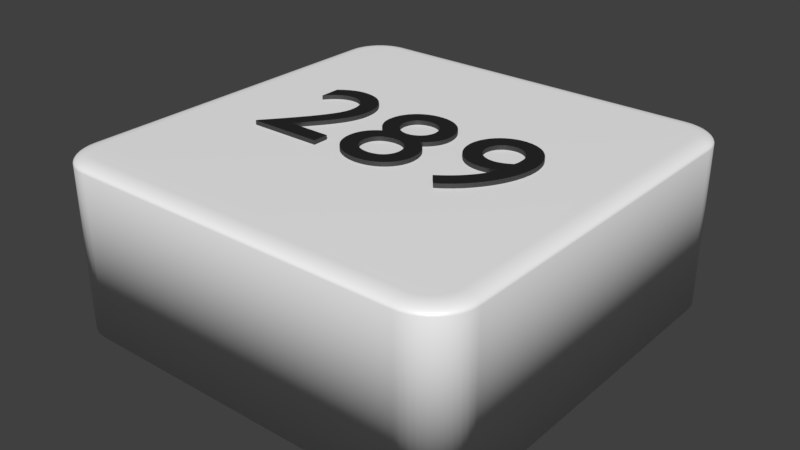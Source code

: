 # Source: viereck.wei_.289.blend  (saved by Blender 2.79.0; exported with 4.5.12 LTS)
import bpy
from mathutils import Matrix  # noqa: F401  (used for matrix-valued properties, if any)

bpy.ops.wm.read_factory_settings(use_empty=True)
scene = bpy.context.scene
scene.name = 'Scene'

# ---- collections
col_collection_1 = bpy.data.collections.new('Collection 1'); scene.collection.children.link(col_collection_1)

# ---- materials (node trees are filled in below, after node groups)
mat_material_002 = bpy.data.materials.new('Material.002')
mat_material_002.alpha_threshold = 0.0
mat_material_002.roughness = 0.5
mat_material_014 = bpy.data.materials.new('Material.014')
mat_material_014.alpha_threshold = 0.0
mat_material_014.roughness = 0.5
mat_material_015 = bpy.data.materials.new('Material.015')
mat_material_015.alpha_threshold = 0.0
mat_material_015.roughness = 0.5
mat_material_016 = bpy.data.materials.new('Material.016')
mat_material_016.alpha_threshold = 0.0
mat_material_016.roughness = 0.5

# ---- material node trees
mat_material_002.use_nodes = True; mat_material_002.node_tree.nodes.clear()
_N = mat_material_002.node_tree.nodes; _L = mat_material_002.node_tree.links
n0 = _N.new('ShaderNodeOutputMaterial'); n0.name = 'Material Output'; n0.location = (300, 300)
n1 = _N.new('ShaderNodeMixShader'); n1.name = 'Mix Shader'; n1.location = (125, 271)
n1.inputs[0].default_value = 0.1
n2 = _N.new('ShaderNodeBsdfDiffuse'); n2.name = 'Diffuse BSDF'; n2.location = (-45, 392)
n2.inputs[0].default_value = (1.0, 1.0, 1.0, 1.0)
n3 = _N.new('ShaderNodeBsdfAnisotropic'); n3.name = 'Glossy BSDF'; n3.location = (-110, 201)
n3.distribution = 'GGX'
n3.inputs[1].default_value = 0.4472
_L.new(n2.outputs[0], n1.inputs[1])
_L.new(n1.outputs[0], n0.inputs[0])
_L.new(n3.outputs[0], n1.inputs[2])
n0.is_active_output = True
mat_material_014.use_nodes = True; mat_material_014.node_tree.nodes.clear()
_N = mat_material_014.node_tree.nodes; _L = mat_material_014.node_tree.links
n0 = _N.new('ShaderNodeOutputMaterial'); n0.name = 'Material Output'; n0.location = (404, 236)
n1 = _N.new('ShaderNodeMixShader'); n1.name = 'Mix Shader'; n1.location = (184, 310)
n1.inputs[0].default_value = 0.1
n2 = _N.new('ShaderNodeBsdfAnisotropic'); n2.name = 'Glossy BSDF'; n2.location = (-43, 197)
n2.distribution = 'GGX'
n2.inputs[1].default_value = 0.4472
n3 = _N.new('ShaderNodeBsdfDiffuse'); n3.name = 'Diffuse BSDF'; n3.location = (-46, 471)
n3.inputs[0].default_value = (0.01298, 0.01298, 0.01298, 1.0)
_L.new(n3.outputs[0], n1.inputs[1])
_L.new(n1.outputs[0], n0.inputs[0])
_L.new(n2.outputs[0], n1.inputs[2])
n0.is_active_output = True
mat_material_015.use_nodes = True; mat_material_015.node_tree.nodes.clear()
_N = mat_material_015.node_tree.nodes; _L = mat_material_015.node_tree.links
n0 = _N.new('ShaderNodeBsdfDiffuse'); n0.name = 'Diffuse BSDF'; n0.location = (-11, 313)
n0.inputs[0].default_value = (0.01298, 0.01298, 0.01298, 1.0)
n1 = _N.new('ShaderNodeOutputMaterial'); n1.name = 'Material Output'; n1.location = (543, 333)
n2 = _N.new('ShaderNodeMixShader'); n2.name = 'Mix Shader'; n2.location = (323, 311)
n2.inputs[0].default_value = 0.1
n3 = _N.new('ShaderNodeBsdfAnisotropic'); n3.name = 'Glossy BSDF'; n3.location = (-12, 164)
n3.distribution = 'GGX'
n3.inputs[1].default_value = 0.4472
_L.new(n0.outputs[0], n2.inputs[1])
_L.new(n2.outputs[0], n1.inputs[0])
_L.new(n3.outputs[0], n2.inputs[2])
n1.is_active_output = True
mat_material_016.use_nodes = True; mat_material_016.node_tree.nodes.clear()
_N = mat_material_016.node_tree.nodes; _L = mat_material_016.node_tree.links
n0 = _N.new('ShaderNodeMixShader'); n0.name = 'Mix Shader'; n0.location = (253, 150)
n0.inputs[0].default_value = 0.1
n1 = _N.new('ShaderNodeBsdfAnisotropic'); n1.name = 'Glossy BSDF'; n1.location = (-4, 176)
n1.distribution = 'GGX'
n1.inputs[1].default_value = 0.4472
n2 = _N.new('ShaderNodeOutputMaterial'); n2.name = 'Material Output'; n2.location = (458, 313)
n3 = _N.new('ShaderNodeBsdfDiffuse'); n3.name = 'Diffuse BSDF'; n3.location = (-5, 323)
n3.inputs[0].default_value = (0.01298, 0.01298, 0.01298, 1.0)
_L.new(n1.outputs[0], n0.inputs[2])
_L.new(n3.outputs[0], n0.inputs[1])
_L.new(n0.outputs[0], n2.inputs[0])
n2.is_active_output = True

# ---- world
world_world = bpy.data.worlds.new('World'); scene.world = world_world
world_world.color = (0.05088, 0.05088, 0.05088)
world_world.use_sun_shadow = False
world_world.sun_shadow_jitter_overblur = 0.0
world_world.cycles.sampling_method = 'MANUAL'

# ---- meshes
me_cube_003 = bpy.data.meshes.new('Cube.003')
me_cube_003.from_pydata([(-0.8, -1.0, -1.0), (-1.0, -0.8, -1.0), (-0.8313, -0.9975, -1.0), (-0.8618, -0.9902, -1.0), (-0.8908, -0.9782, -1.0), (-0.9176, -0.9618, -1.0), (-0.9414, -0.9414, -1.0), (-0.9618, -0.9176, -1.0), (-0.9782, -0.8908, -1.0), (-0.9902, -0.8618, -1.0), (-0.9975, -0.8313, -1.0), (-1.0, 0.8, -1.0), (-0.8, 1.0, -1.0), (-0.9975, 0.8313, -1.0), (-0.9902, 0.8618, -1.0), (-0.9782, 0.8908, -1.0), (-0.9618, 0.9176, -1.0), (-0.9414, 0.9414, -1.0), (-0.9176, 0.9618, -1.0), (-0.8908, 0.9782, -1.0), (-0.8618, 0.9902, -1.0), (-0.8313, 0.9975, -1.0), (1.0, -0.8, -1.0), (0.8, -1.0, -1.0), (0.9975, -0.8313, -1.0), (0.9902, -0.8618, -1.0), (0.9782, -0.8908, -1.0), (0.9618, -0.9176, -1.0), (0.9414, -0.9414, -1.0), (0.9176, -0.9618, -1.0), (0.8908, -0.9782, -1.0), (0.8618, -0.9902, -1.0), (0.8313, -0.9975, -1.0), (0.8, 1.0, -1.0), (1.0, 0.8, -1.0), (0.8313, 0.9975, -1.0), (0.8618, 0.9902, -1.0), (0.8908, 0.9782, -1.0), (0.9176, 0.9618, -1.0), (0.9414, 0.9414, -1.0), (0.9618, 0.9176, -1.0), (0.9782, 0.8908, -1.0), (0.9902, 0.8618, -1.0), (0.9975, 0.8313, -1.0), (-0.92, -0.7969, 1.0), (-1.0, -0.8, 0.92), (-0.9325, -0.7973, 0.999), (-0.9447, -0.7978, 0.9961), (-0.9563, -0.7983, 0.9913), (-0.967, -0.7987, 0.9847), (-0.9766, -0.7991, 0.9766), (-0.9847, -0.7994, 0.967), (-0.9913, -0.7997, 0.9563), (-0.9961, -0.7998, 0.9447), (-0.999, -0.8, 0.9325), (-0.7969, -0.92, 1.0), (-0.8, -1.0, 0.92), (-0.7973, -0.9325, 0.999), (-0.7978, -0.9447, 0.9961), (-0.7983, -0.9563, 0.9913), (-0.7987, -0.967, 0.9847), (-0.7991, -0.9766, 0.9766), (-0.7994, -0.9847, 0.967), (-0.7997, -0.9913, 0.9563), (-0.7998, -0.9961, 0.9447), (-0.8, -0.999, 0.9325), (-0.9183, -0.8187, 1.0), (-0.9975, -0.8313, 0.92), (-0.9307, -0.8207, 0.999), (-0.9428, -0.8226, 0.9961), (-0.9543, -0.8244, 0.9913), (-0.9649, -0.8261, 0.9847), (-0.9743, -0.8276, 0.9766), (-0.9824, -0.8289, 0.967), (-0.9889, -0.8299, 0.9563), (-0.9937, -0.8307, 0.9447), (-0.9966, -0.8311, 0.9325), (-0.9139, -0.837, 1.0), (-0.9902, -0.8618, 0.92), (-0.9258, -0.8409, 0.999), (-0.9375, -0.8447, 0.9961), (-0.9485, -0.8483, 0.9913), (-0.9588, -0.8516, 0.9847), (-0.9679, -0.8545, 0.9766), (-0.9756, -0.8571, 0.967), (-0.9819, -0.8591, 0.9563), (-0.9865, -0.8606, 0.9447), (-0.9893, -0.8615, 0.9325), (-0.9067, -0.8544, 1.0), (-0.9782, -0.8908, 0.92), (-0.9179, -0.8601, 0.999), (-0.9288, -0.8656, 0.9961), (-0.9392, -0.8709, 0.9913), (-0.9487, -0.8758, 0.9847), (-0.9573, -0.8801, 0.9766), (-0.9645, -0.8838, 0.967), (-0.9704, -0.8868, 0.9563), (-0.9747, -0.889, 0.9447), (-0.9773, -0.8903, 0.9325), (-0.8969, -0.8704, 1.0), (-0.9618, -0.9176, 0.92), (-0.907, -0.8778, 0.999), (-0.9169, -0.885, 0.9961), (-0.9264, -0.8918, 0.9913), (-0.935, -0.8981, 0.9847), (-0.9428, -0.9037, 0.9766), (-0.9494, -0.9085, 0.967), (-0.9547, -0.9124, 0.9563), (-0.9586, -0.9152, 0.9447), (-0.961, -0.917, 0.9325), (-0.8847, -0.8847, 1.0), (-0.9414, -0.9414, 0.92), (-0.8936, -0.8936, 0.999), (-0.9022, -0.9022, 0.9961), (-0.9104, -0.9104, 0.9913), (-0.918, -0.918, 0.9847), (-0.9248, -0.9248, 0.9766), (-0.9306, -0.9306, 0.967), (-0.9352, -0.9352, 0.9563), (-0.9386, -0.9386, 0.9447), (-0.9407, -0.9407, 0.9325), (-0.8704, -0.8969, 1.0), (-0.9176, -0.9618, 0.92), (-0.8778, -0.907, 0.999), (-0.885, -0.9169, 0.9961), (-0.8918, -0.9264, 0.9913), (-0.8981, -0.935, 0.9847), (-0.9037, -0.9428, 0.9766), (-0.9085, -0.9494, 0.967), (-0.9124, -0.9547, 0.9563), (-0.9152, -0.9586, 0.9447), (-0.917, -0.961, 0.9325), (-0.8544, -0.9067, 1.0), (-0.8908, -0.9782, 0.92), (-0.8601, -0.9179, 0.999), (-0.8656, -0.9288, 0.9961), (-0.8709, -0.9392, 0.9913), (-0.8758, -0.9487, 0.9847), (-0.8801, -0.9573, 0.9766), (-0.8838, -0.9645, 0.967), (-0.8868, -0.9704, 0.9563), (-0.889, -0.9747, 0.9447), (-0.8903, -0.9773, 0.9325), (-0.837, -0.9139, 1.0), (-0.8618, -0.9902, 0.92), (-0.8409, -0.9258, 0.999), (-0.8447, -0.9375, 0.9961), (-0.8483, -0.9485, 0.9913), (-0.8516, -0.9588, 0.9847), (-0.8545, -0.9679, 0.9766), (-0.8571, -0.9756, 0.967), (-0.8591, -0.9819, 0.9563), (-0.8606, -0.9865, 0.9447), (-0.8615, -0.9893, 0.9325), (-0.8187, -0.9183, 1.0), (-0.8313, -0.9975, 0.92), (-0.8207, -0.9307, 0.999), (-0.8226, -0.9428, 0.9961), (-0.8244, -0.9543, 0.9913), (-0.8261, -0.9649, 0.9847), (-0.8276, -0.9743, 0.9766), (-0.8289, -0.9824, 0.967), (-0.8299, -0.9889, 0.9563), (-0.8307, -0.9937, 0.9447), (-0.8311, -0.9966, 0.9325), (-0.7969, 0.92, 1.0), (-0.8, 1.0, 0.92), (-0.7973, 0.9325, 0.999), (-0.7978, 0.9447, 0.9961), (-0.7983, 0.9563, 0.9913), (-0.7987, 0.967, 0.9847), (-0.7991, 0.9766, 0.9766), (-0.7994, 0.9847, 0.967), (-0.7997, 0.9913, 0.9563), (-0.7998, 0.9961, 0.9447), (-0.8, 0.999, 0.9325), (-0.92, 0.7969, 1.0), (-1.0, 0.8, 0.92), (-0.9325, 0.7973, 0.999), (-0.9447, 0.7978, 0.9961), (-0.9563, 0.7983, 0.9913), (-0.967, 0.7987, 0.9847), (-0.9766, 0.7991, 0.9766), (-0.9847, 0.7994, 0.967), (-0.9913, 0.7997, 0.9563), (-0.9961, 0.7998, 0.9447), (-0.999, 0.8, 0.9325), (-0.8187, 0.9183, 1.0), (-0.8313, 0.9975, 0.92), (-0.8207, 0.9307, 0.999), (-0.8226, 0.9428, 0.9961), (-0.8244, 0.9543, 0.9913), (-0.8261, 0.9649, 0.9847), (-0.8276, 0.9743, 0.9766), (-0.8289, 0.9824, 0.967), (-0.8299, 0.9889, 0.9563), (-0.8307, 0.9937, 0.9447), (-0.8311, 0.9966, 0.9325), (-0.837, 0.9139, 1.0), (-0.8618, 0.9902, 0.92), (-0.8409, 0.9258, 0.999), (-0.8447, 0.9375, 0.9961), (-0.8483, 0.9485, 0.9913), (-0.8516, 0.9588, 0.9847), (-0.8545, 0.9679, 0.9766), (-0.8571, 0.9756, 0.967), (-0.8591, 0.9819, 0.9563), (-0.8606, 0.9865, 0.9447), (-0.8615, 0.9893, 0.9325), (-0.8544, 0.9067, 1.0), (-0.8908, 0.9782, 0.92), (-0.8601, 0.9179, 0.999), (-0.8656, 0.9288, 0.9961), (-0.8709, 0.9392, 0.9913), (-0.8758, 0.9487, 0.9847), (-0.8801, 0.9573, 0.9766), (-0.8838, 0.9645, 0.967), (-0.8868, 0.9704, 0.9563), (-0.889, 0.9747, 0.9447), (-0.8903, 0.9773, 0.9325), (-0.8704, 0.8969, 1.0), (-0.9176, 0.9618, 0.92), (-0.8778, 0.907, 0.999), (-0.885, 0.9169, 0.9961), (-0.8918, 0.9264, 0.9913), (-0.8981, 0.935, 0.9847), (-0.9037, 0.9428, 0.9766), (-0.9085, 0.9494, 0.967), (-0.9124, 0.9547, 0.9563), (-0.9152, 0.9586, 0.9447), (-0.917, 0.961, 0.9325), (-0.8847, 0.8847, 1.0), (-0.9414, 0.9414, 0.92), (-0.8936, 0.8936, 0.999), (-0.9022, 0.9022, 0.9961), (-0.9104, 0.9104, 0.9913), (-0.918, 0.918, 0.9847), (-0.9248, 0.9248, 0.9766), (-0.9306, 0.9306, 0.967), (-0.9352, 0.9352, 0.9563), (-0.9386, 0.9386, 0.9447), (-0.9407, 0.9407, 0.9325), (-0.8969, 0.8704, 1.0), (-0.9618, 0.9176, 0.92), (-0.907, 0.8778, 0.999), (-0.9169, 0.885, 0.9961), (-0.9264, 0.8918, 0.9913), (-0.935, 0.8981, 0.9847), (-0.9428, 0.9037, 0.9766), (-0.9494, 0.9085, 0.967), (-0.9547, 0.9124, 0.9563), (-0.9586, 0.9152, 0.9447), (-0.961, 0.917, 0.9325), (-0.9067, 0.8544, 1.0), (-0.9782, 0.8908, 0.92), (-0.9179, 0.8601, 0.999), (-0.9288, 0.8656, 0.9961), (-0.9392, 0.8709, 0.9913), (-0.9487, 0.8758, 0.9847), (-0.9573, 0.8801, 0.9766), (-0.9645, 0.8838, 0.967), (-0.9704, 0.8868, 0.9563), (-0.9747, 0.889, 0.9447), (-0.9773, 0.8903, 0.9325), (-0.9139, 0.837, 1.0), (-0.9902, 0.8618, 0.92), (-0.9258, 0.8409, 0.999), (-0.9375, 0.8447, 0.9961), (-0.9485, 0.8483, 0.9913), (-0.9588, 0.8516, 0.9847), (-0.9679, 0.8545, 0.9766), (-0.9756, 0.8571, 0.967), (-0.9819, 0.8591, 0.9563), (-0.9865, 0.8606, 0.9447), (-0.9893, 0.8615, 0.9325), (-0.9183, 0.8187, 1.0), (-0.9975, 0.8313, 0.92), (-0.9307, 0.8207, 0.999), (-0.9428, 0.8226, 0.9961), (-0.9543, 0.8244, 0.9913), (-0.9649, 0.8261, 0.9847), (-0.9743, 0.8276, 0.9766), (-0.9824, 0.8289, 0.967), (-0.9889, 0.8299, 0.9563), (-0.9937, 0.8307, 0.9447), (-0.9966, 0.8311, 0.9325), (0.7969, -0.92, 1.0), (0.8, -1.0, 0.92), (0.7973, -0.9325, 0.999), (0.7978, -0.9447, 0.9961), (0.7983, -0.9563, 0.9913), (0.7987, -0.967, 0.9847), (0.7991, -0.9766, 0.9766), (0.7994, -0.9847, 0.967), (0.7997, -0.9913, 0.9563), (0.7998, -0.9961, 0.9447), (0.8, -0.999, 0.9325), (0.92, -0.7969, 1.0), (1.0, -0.8, 0.92), (0.9325, -0.7973, 0.999), (0.9447, -0.7978, 0.9961), (0.9563, -0.7983, 0.9913), (0.967, -0.7987, 0.9847), (0.9766, -0.7991, 0.9766), (0.9847, -0.7994, 0.967), (0.9913, -0.7997, 0.9563), (0.9961, -0.7998, 0.9447), (0.999, -0.8, 0.9325), (0.8187, -0.9183, 1.0), (0.8313, -0.9975, 0.92), (0.8207, -0.9307, 0.999), (0.8226, -0.9428, 0.9961), (0.8244, -0.9543, 0.9913), (0.8261, -0.9649, 0.9847), (0.8276, -0.9743, 0.9766), (0.8289, -0.9824, 0.967), (0.8299, -0.9889, 0.9563), (0.8307, -0.9937, 0.9447), (0.8311, -0.9966, 0.9325), (0.837, -0.9139, 1.0), (0.8618, -0.9902, 0.92), (0.8409, -0.9258, 0.999), (0.8447, -0.9375, 0.9961), (0.8483, -0.9485, 0.9913), (0.8516, -0.9588, 0.9847), (0.8545, -0.9679, 0.9766), (0.8571, -0.9756, 0.967), (0.8591, -0.9819, 0.9563), (0.8606, -0.9865, 0.9447), (0.8615, -0.9893, 0.9325), (0.8544, -0.9067, 1.0), (0.8908, -0.9782, 0.92), (0.8601, -0.9179, 0.999), (0.8656, -0.9288, 0.9961), (0.8709, -0.9392, 0.9913), (0.8758, -0.9487, 0.9847), (0.8801, -0.9573, 0.9766), (0.8838, -0.9645, 0.967), (0.8868, -0.9704, 0.9563), (0.889, -0.9747, 0.9447), (0.8903, -0.9773, 0.9325), (0.8704, -0.8969, 1.0), (0.9176, -0.9618, 0.92), (0.8778, -0.907, 0.999), (0.885, -0.9169, 0.9961), (0.8918, -0.9264, 0.9913), (0.8981, -0.935, 0.9847), (0.9037, -0.9428, 0.9766), (0.9085, -0.9494, 0.967), (0.9124, -0.9547, 0.9563), (0.9152, -0.9586, 0.9447), (0.917, -0.961, 0.9325), (0.8847, -0.8847, 1.0), (0.9414, -0.9414, 0.92), (0.8936, -0.8936, 0.999), (0.9022, -0.9022, 0.9961), (0.9104, -0.9104, 0.9913), (0.918, -0.918, 0.9847), (0.9248, -0.9248, 0.9766), (0.9306, -0.9306, 0.967), (0.9352, -0.9352, 0.9563), (0.9386, -0.9386, 0.9447), (0.9407, -0.9407, 0.9325), (0.8969, -0.8704, 1.0), (0.9618, -0.9176, 0.92), (0.907, -0.8778, 0.999), (0.9169, -0.885, 0.9961), (0.9264, -0.8918, 0.9913), (0.935, -0.8981, 0.9847), (0.9428, -0.9037, 0.9766), (0.9494, -0.9085, 0.967), (0.9547, -0.9124, 0.9563), (0.9586, -0.9152, 0.9447), (0.961, -0.917, 0.9325), (0.9067, -0.8544, 1.0), (0.9782, -0.8908, 0.92), (0.9179, -0.8601, 0.999), (0.9288, -0.8656, 0.9961), (0.9392, -0.8709, 0.9913), (0.9487, -0.8758, 0.9847), (0.9573, -0.8801, 0.9766), (0.9645, -0.8838, 0.967), (0.9704, -0.8868, 0.9563), (0.9747, -0.889, 0.9447), (0.9773, -0.8903, 0.9325), (0.9139, -0.837, 1.0), (0.9902, -0.8618, 0.92), (0.9258, -0.8409, 0.999), (0.9375, -0.8447, 0.9961), (0.9485, -0.8483, 0.9913), (0.9588, -0.8516, 0.9847), (0.9679, -0.8545, 0.9766), (0.9756, -0.8571, 0.967), (0.9819, -0.8591, 0.9563), (0.9865, -0.8606, 0.9447), (0.9893, -0.8615, 0.9325), (0.9183, -0.8187, 1.0), (0.9975, -0.8313, 0.92), (0.9307, -0.8207, 0.999), (0.9428, -0.8226, 0.9961), (0.9543, -0.8244, 0.9913), (0.9649, -0.8261, 0.9847), (0.9743, -0.8276, 0.9766), (0.9824, -0.8289, 0.967), (0.9889, -0.8299, 0.9563), (0.9937, -0.8307, 0.9447), (0.9966, -0.8311, 0.9325), (0.92, 0.7969, 1.0), (1.0, 0.8, 0.92), (0.9325, 0.7973, 0.999), (0.9447, 0.7978, 0.9961), (0.9563, 0.7983, 0.9913), (0.967, 0.7987, 0.9847), (0.9766, 0.7991, 0.9766), (0.9847, 0.7994, 0.967), (0.9913, 0.7997, 0.9563), (0.9961, 0.7998, 0.9447), (0.999, 0.8, 0.9325), (0.7969, 0.92, 1.0), (0.8, 1.0, 0.92), (0.7973, 0.9325, 0.999), (0.7978, 0.9447, 0.9961), (0.7983, 0.9563, 0.9913), (0.7987, 0.967, 0.9847), (0.7991, 0.9766, 0.9766), (0.7994, 0.9847, 0.967), (0.7997, 0.9913, 0.9563), (0.7998, 0.9961, 0.9447), (0.8, 0.999, 0.9325), (0.9183, 0.8187, 1.0), (0.9975, 0.8313, 0.92), (0.9307, 0.8207, 0.999), (0.9428, 0.8226, 0.9961), (0.9543, 0.8244, 0.9913), (0.9649, 0.8261, 0.9847), (0.9743, 0.8276, 0.9766), (0.9824, 0.8289, 0.967), (0.9889, 0.8299, 0.9563), (0.9937, 0.8307, 0.9447), (0.9966, 0.8311, 0.9325), (0.9139, 0.837, 1.0), (0.9902, 0.8618, 0.92), (0.9258, 0.8409, 0.999), (0.9375, 0.8447, 0.9961), (0.9485, 0.8483, 0.9913), (0.9588, 0.8516, 0.9847), (0.9679, 0.8545, 0.9766), (0.9756, 0.8571, 0.967), (0.9819, 0.8591, 0.9563), (0.9865, 0.8606, 0.9447), (0.9893, 0.8615, 0.9325), (0.9067, 0.8544, 1.0), (0.9782, 0.8908, 0.92), (0.9179, 0.8601, 0.999), (0.9288, 0.8656, 0.9961), (0.9392, 0.8709, 0.9913), (0.9487, 0.8758, 0.9847), (0.9573, 0.8801, 0.9766), (0.9645, 0.8838, 0.967), (0.9704, 0.8868, 0.9563), (0.9747, 0.889, 0.9447), (0.9773, 0.8903, 0.9325), (0.8969, 0.8704, 1.0), (0.9618, 0.9176, 0.92), (0.907, 0.8778, 0.999), (0.9169, 0.885, 0.9961), (0.9264, 0.8918, 0.9913), (0.935, 0.8981, 0.9847), (0.9428, 0.9037, 0.9766), (0.9494, 0.9085, 0.967), (0.9547, 0.9124, 0.9563), (0.9586, 0.9152, 0.9447), (0.961, 0.917, 0.9325), (0.8847, 0.8847, 1.0), (0.9414, 0.9414, 0.92), (0.8936, 0.8936, 0.999), (0.9022, 0.9022, 0.9961), (0.9104, 0.9104, 0.9913), (0.918, 0.918, 0.9847), (0.9248, 0.9248, 0.9766), (0.9306, 0.9306, 0.967), (0.9352, 0.9352, 0.9563), (0.9386, 0.9386, 0.9447), (0.9407, 0.9407, 0.9325), (0.8704, 0.8969, 1.0), (0.9176, 0.9618, 0.92), (0.8778, 0.907, 0.999), (0.885, 0.9169, 0.9961), (0.8918, 0.9264, 0.9913), (0.8981, 0.935, 0.9847), (0.9037, 0.9428, 0.9766), (0.9085, 0.9494, 0.967), (0.9124, 0.9547, 0.9563), (0.9152, 0.9586, 0.9447), (0.917, 0.961, 0.9325), (0.8544, 0.9067, 1.0), (0.8908, 0.9782, 0.92), (0.8601, 0.9179, 0.999), (0.8656, 0.9288, 0.9961), (0.8709, 0.9392, 0.9913), (0.8758, 0.9487, 0.9847), (0.8801, 0.9573, 0.9766), (0.8838, 0.9645, 0.967), (0.8868, 0.9704, 0.9563), (0.889, 0.9747, 0.9447), (0.8903, 0.9773, 0.9325), (0.837, 0.9139, 1.0), (0.8618, 0.9902, 0.92), (0.8409, 0.9258, 0.999), (0.8447, 0.9375, 0.9961), (0.8483, 0.9485, 0.9913), (0.8516, 0.9588, 0.9847), (0.8545, 0.9679, 0.9766), (0.8571, 0.9756, 0.967), (0.8591, 0.9819, 0.9563), (0.8606, 0.9865, 0.9447), (0.8615, 0.9893, 0.9325), (0.8187, 0.9183, 1.0), (0.8313, 0.9975, 0.92), (0.8207, 0.9307, 0.999), (0.8226, 0.9428, 0.9961), (0.8244, 0.9543, 0.9913), (0.8261, 0.9649, 0.9847), (0.8276, 0.9743, 0.9766), (0.8289, 0.9824, 0.967), (0.8299, 0.9889, 0.9563), (0.8307, 0.9937, 0.9447), (0.8311, 0.9966, 0.9325), (-0.2457, -0.1801, 1.05), (-0.4545, -0.1801, 1.05), (-0.4256, -0.1454, 1.05), (-0.3997, -0.1132, 1.05), (-0.3767, -0.08341, 1.05), (-0.3564, -0.05566, 1.05), (-0.3389, -0.02967, 1.05), (-0.3241, -0.005135, 1.05), (-0.3117, 0.01823, 1.05), (-0.3018, 0.04072, 1.05), (-0.2943, 0.06264, 1.05), (-0.289, 0.08427, 1.05), (-0.2859, 0.1059, 1.05), (-0.2849, 0.1279, 1.05), (-0.2862, 0.1524, 1.05), (-0.2903, 0.1755, 1.05), (-0.297, 0.197, 1.05), (-0.3061, 0.2168, 1.05), (-0.3176, 0.2348, 1.05), (-0.3312, 0.2509, 1.05), (-0.3468, 0.2648, 1.05), (-0.3644, 0.2765, 1.05), (-0.3837, 0.2858, 1.05), (-0.4048, 0.2926, 1.05), (-0.4273, 0.2968, 1.05), (-0.4513, 0.2983, 1.05), (-0.4622, 0.2979, 1.05), (-0.473, 0.2969, 1.05), (-0.4838, 0.2951, 1.05), (-0.4944, 0.2926, 1.05), (-0.5051, 0.2894, 1.05), (-0.5157, 0.2855, 1.05), (-0.5263, 0.2808, 1.05), (-0.5369, 0.2754, 1.05), (-0.5476, 0.2692, 1.05), (-0.5583, 0.2623, 1.05), (-0.5691, 0.2547, 1.05), (-0.5801, 0.2463, 1.05), (-0.5801, 0.1479, 1.05), (-0.5691, 0.1611, 1.05), (-0.5584, 0.1728, 1.05), (-0.5478, 0.183, 1.05), (-0.5373, 0.1918, 1.05), (-0.5269, 0.1994, 1.05), (-0.5167, 0.2057, 1.05), (-0.5065, 0.2108, 1.05), (-0.4964, 0.2148, 1.05), (-0.4865, 0.2178, 1.05), (-0.4765, 0.2199, 1.05), (-0.4667, 0.2211, 1.05), (-0.4569, 0.2215, 1.05), (-0.4438, 0.2206, 1.05), (-0.4313, 0.218, 1.05), (-0.4196, 0.2139, 1.05), (-0.4088, 0.2083, 1.05), (-0.3988, 0.2012, 1.05), (-0.39, 0.1928, 1.05), (-0.3822, 0.1831, 1.05), (-0.3756, 0.1723, 1.05), (-0.3703, 0.1604, 1.05), (-0.3665, 0.1475, 1.05), (-0.3641, 0.1337, 1.05), (-0.3633, 0.1191, 1.05), (-0.3635, 0.108, 1.05), (-0.3643, 0.09764, 1.05), (-0.3657, 0.08776, 1.05), (-0.3675, 0.07829, 1.05), (-0.3699, 0.0691, 1.05), (-0.3729, 0.06006, 1.05), (-0.3763, 0.05106, 1.05), (-0.3803, 0.04197, 1.05), (-0.3849, 0.03266, 1.05), (-0.3899, 0.02303, 1.05), (-0.3955, 0.01294, 1.05), (-0.4017, 0.002265, 1.05), (-0.414, -0.01792, 1.05), (-0.4276, -0.03879, 1.05), (-0.4424, -0.06016, 1.05), (-0.4581, -0.08188, 1.05), (-0.4745, -0.1038, 1.05), (-0.4914, -0.1257, 1.05), (-0.5085, -0.1475, 1.05), (-0.5257, -0.1691, 1.05), (-0.5428, -0.1901, 1.05), (-0.5596, -0.2105, 1.05), (-0.5758, -0.2302, 1.05), (-0.5913, -0.2489, 1.05), (-0.5913, -0.2545, 1.05), (-0.2457, -0.2545, 1.05), (-0.2457, -0.1801, 0.95), (-0.4545, -0.1801, 0.95), (-0.4256, -0.1454, 0.95), (-0.3997, -0.1132, 0.95), (-0.3767, -0.08341, 0.95), (-0.3564, -0.05566, 0.95), (-0.3389, -0.02967, 0.95), (-0.3241, -0.005135, 0.95), (-0.3117, 0.01823, 0.95), (-0.3018, 0.04072, 0.95), (-0.2943, 0.06264, 0.95), (-0.289, 0.08427, 0.95), (-0.2859, 0.1059, 0.95), (-0.2849, 0.1279, 0.95), (-0.2862, 0.1524, 0.95), (-0.2903, 0.1755, 0.95), (-0.297, 0.197, 0.95), (-0.3061, 0.2168, 0.95), (-0.3176, 0.2348, 0.95), (-0.3312, 0.2509, 0.95), (-0.3468, 0.2648, 0.95), (-0.3644, 0.2765, 0.95), (-0.3837, 0.2858, 0.95), (-0.4048, 0.2926, 0.95), (-0.4273, 0.2968, 0.95), (-0.4513, 0.2983, 0.95), (-0.4622, 0.2979, 0.95), (-0.473, 0.2969, 0.95), (-0.4838, 0.2951, 0.95), (-0.4944, 0.2926, 0.95), (-0.5051, 0.2894, 0.95), (-0.5157, 0.2855, 0.95), (-0.5263, 0.2808, 0.95), (-0.5369, 0.2754, 0.95), (-0.5476, 0.2692, 0.95), (-0.5583, 0.2623, 0.95), (-0.5691, 0.2547, 0.95), (-0.5801, 0.2463, 0.95), (-0.5801, 0.1479, 0.95), (-0.5691, 0.1611, 0.95), (-0.5584, 0.1728, 0.95), (-0.5478, 0.183, 0.95), (-0.5373, 0.1918, 0.95), (-0.5269, 0.1994, 0.95), (-0.5167, 0.2057, 0.95), (-0.5065, 0.2108, 0.95), (-0.4964, 0.2148, 0.95), (-0.4865, 0.2178, 0.95), (-0.4765, 0.2199, 0.95), (-0.4667, 0.2211, 0.95), (-0.4569, 0.2215, 0.95), (-0.4438, 0.2206, 0.95), (-0.4313, 0.218, 0.95), (-0.4196, 0.2139, 0.95), (-0.4088, 0.2083, 0.95), (-0.3988, 0.2012, 0.95), (-0.39, 0.1928, 0.95), (-0.3822, 0.1831, 0.95), (-0.3756, 0.1723, 0.95), (-0.3703, 0.1604, 0.95), (-0.3665, 0.1475, 0.95), (-0.3641, 0.1337, 0.95), (-0.3633, 0.1191, 0.95), (-0.3635, 0.108, 0.95), (-0.3643, 0.09764, 0.95), (-0.3657, 0.08776, 0.95), (-0.3675, 0.07829, 0.95), (-0.3699, 0.0691, 0.95), (-0.3729, 0.06006, 0.95), (-0.3763, 0.05106, 0.95), (-0.3803, 0.04197, 0.95), (-0.3849, 0.03266, 0.95), (-0.3899, 0.02303, 0.95), (-0.3955, 0.01294, 0.95), (-0.4017, 0.002265, 0.95), (-0.414, -0.01792, 0.95), (-0.4276, -0.03879, 0.95), (-0.4424, -0.06016, 0.95), (-0.4581, -0.08188, 0.95), (-0.4745, -0.1038, 0.95), (-0.4914, -0.1257, 0.95), (-0.5085, -0.1475, 0.95), (-0.5257, -0.1691, 0.95), (-0.5428, -0.1901, 0.95), (-0.5596, -0.2105, 0.95), (-0.5758, -0.2302, 0.95), (-0.5913, -0.2489, 0.95), (-0.5913, -0.2545, 0.95), (-0.2457, -0.2545, 0.95), (0.3871, -0.2694, 1.05), (0.4183, -0.2483, 1.05), (0.4478, -0.2246, 1.05), (0.4754, -0.1985, 1.05), (0.5009, -0.1703, 1.05), (0.524, -0.1404, 1.05), (0.5447, -0.1091, 1.05), (0.5628, -0.0766, 1.05), (0.578, -0.04334, 1.05), (0.5901, -0.00959, 1.05), (0.599, 0.02433, 1.05), (0.6045, 0.05812, 1.05), (0.6063, 0.09145, 1.05), (0.6049, 0.1194, 1.05), (0.6005, 0.1459, 1.05), (0.5934, 0.1708, 1.05), (0.5837, 0.1939, 1.05), (0.5717, 0.215, 1.05), (0.5573, 0.2339, 1.05), (0.5409, 0.2505, 1.05), (0.5226, 0.2644, 1.05), (0.5024, 0.2756, 1.05), (0.4806, 0.2838, 1.05), (0.4573, 0.2889, 1.05), (0.4327, 0.2906, 1.05), (0.4083, 0.289, 1.05), (0.3854, 0.2843, 1.05), (0.3642, 0.2768, 1.05), (0.3448, 0.2667, 1.05), (0.3273, 0.2544, 1.05), (0.3117, 0.2401, 1.05), (0.2983, 0.2242, 1.05), (0.2871, 0.2069, 1.05), (0.2782, 0.1884, 1.05), (0.2717, 0.1691, 1.05), (0.2677, 0.1492, 1.05), (0.2663, 0.129, 1.05), (0.2677, 0.1073, 1.05), (0.2718, 0.08642, 1.05), (0.2783, 0.06671, 1.05), (0.2872, 0.04831, 1.05), (0.2982, 0.03139, 1.05), (0.3111, 0.01615, 1.05), (0.3259, 0.002752, 1.05), (0.3423, -0.008612, 1.05), (0.3602, -0.01777, 1.05), (0.3793, -0.02453, 1.05), (0.3996, -0.02872, 1.05), (0.4207, -0.03015, 1.05), (0.428, -0.02997, 1.05), (0.4354, -0.02943, 1.05), (0.4428, -0.02855, 1.05), (0.4502, -0.02734, 1.05), (0.4576, -0.0258, 1.05), (0.4649, -0.02395, 1.05), (0.4722, -0.0218, 1.05), (0.4793, -0.01937, 1.05), (0.4862, -0.01665, 1.05), (0.4929, -0.01367, 1.05), (0.4994, -0.01043, 1.05), (0.5055, -0.006953, 1.05), (0.5008, -0.02429, 1.05), (0.4943, -0.04185, 1.05), (0.4861, -0.05954, 1.05), (0.4761, -0.07729, 1.05), (0.4644, -0.09502, 1.05), (0.4511, -0.1127, 1.05), (0.4363, -0.1301, 1.05), (0.4198, -0.1473, 1.05), (0.4018, -0.1641, 1.05), (0.3824, -0.1805, 1.05), (0.3615, -0.1964, 1.05), (0.3391, -0.2118, 1.05), (0.3447, 0.1298, 1.05), (0.3455, 0.1421, 1.05), (0.3478, 0.1537, 1.05), (0.3514, 0.1646, 1.05), (0.3564, 0.1746, 1.05), (0.3627, 0.1838, 1.05), (0.37, 0.1919, 1.05), (0.3785, 0.1991, 1.05), (0.388, 0.205, 1.05), (0.3984, 0.2098, 1.05), (0.4097, 0.2133, 1.05), (0.4217, 0.2155, 1.05), (0.4343, 0.2162, 1.05), (0.4467, 0.2153, 1.05), (0.4586, 0.2126, 1.05), (0.4699, 0.2083, 1.05), (0.4804, 0.2025, 1.05), (0.4901, 0.1953, 1.05), (0.4988, 0.1868, 1.05), (0.5066, 0.1773, 1.05), (0.5131, 0.1668, 1.05), (0.5184, 0.1555, 1.05), (0.5223, 0.1435, 1.05), (0.5247, 0.1309, 1.05), (0.5255, 0.1178, 1.05), (0.5255, 0.1145, 1.05), (0.5255, 0.1112, 1.05), (0.5255, 0.1079, 1.05), (0.5254, 0.1047, 1.05), (0.5253, 0.1013, 1.05), (0.525, 0.09795, 1.05), (0.5248, 0.09443, 1.05), (0.5244, 0.09077, 1.05), (0.5239, 0.08691, 1.05), (0.5232, 0.08283, 1.05), (0.5225, 0.07849, 1.05), (0.5215, 0.07385, 1.05), (0.5141, 0.0689, 1.05), (0.5067, 0.06443, 1.05), (0.4992, 0.06045, 1.05), (0.4918, 0.05693, 1.05), (0.4844, 0.05387, 1.05), (0.4771, 0.05125, 1.05), (0.47, 0.04906, 1.05), (0.4631, 0.0473, 1.05), (0.4563, 0.04595, 1.05), (0.4498, 0.045, 1.05), (0.4435, 0.04443, 1.05), (0.4375, 0.04425, 1.05), (0.425, 0.04503, 1.05), (0.4129, 0.04731, 1.05), (0.4014, 0.05098, 1.05), (0.3907, 0.05595, 1.05), (0.3809, 0.06211, 1.05), (0.3719, 0.06935, 1.05), (0.3641, 0.07757, 1.05), (0.3574, 0.08668, 1.05), (0.352, 0.09656, 1.05), (0.3481, 0.1071, 1.05), (0.3456, 0.1182, 1.05), (0.3871, -0.2694, 0.95), (0.4183, -0.2483, 0.95), (0.4478, -0.2246, 0.95), (0.4754, -0.1985, 0.95), (0.5009, -0.1703, 0.95), (0.524, -0.1404, 0.95), (0.5447, -0.1091, 0.95), (0.5628, -0.0766, 0.95), (0.578, -0.04334, 0.95), (0.5901, -0.00959, 0.95), (0.599, 0.02433, 0.95), (0.6045, 0.05812, 0.95), (0.6063, 0.09145, 0.95), (0.6049, 0.1194, 0.95), (0.6005, 0.1459, 0.95), (0.5934, 0.1708, 0.95), (0.5837, 0.1939, 0.95), (0.5717, 0.215, 0.95), (0.5573, 0.2339, 0.95), (0.5409, 0.2505, 0.95), (0.5226, 0.2644, 0.95), (0.5024, 0.2756, 0.95), (0.4806, 0.2838, 0.95), (0.4573, 0.2889, 0.95), (0.4327, 0.2906, 0.95), (0.4083, 0.289, 0.95), (0.3854, 0.2843, 0.95), (0.3642, 0.2768, 0.95), (0.3448, 0.2667, 0.95), (0.3273, 0.2544, 0.95), (0.3117, 0.2401, 0.95), (0.2983, 0.2242, 0.95), (0.2871, 0.2069, 0.95), (0.2782, 0.1884, 0.95), (0.2717, 0.1691, 0.95), (0.2677, 0.1492, 0.95), (0.2663, 0.129, 0.95), (0.2677, 0.1073, 0.95), (0.2718, 0.08642, 0.95), (0.2783, 0.06671, 0.95), (0.2872, 0.04831, 0.95), (0.2982, 0.03139, 0.95), (0.3111, 0.01615, 0.95), (0.3259, 0.002752, 0.95), (0.3423, -0.008612, 0.95), (0.3602, -0.01777, 0.95), (0.3793, -0.02453, 0.95), (0.3996, -0.02872, 0.95), (0.4207, -0.03015, 0.95), (0.428, -0.02997, 0.95), (0.4354, -0.02943, 0.95), (0.4428, -0.02855, 0.95), (0.4502, -0.02734, 0.95), (0.4576, -0.0258, 0.95), (0.4649, -0.02395, 0.95), (0.4722, -0.0218, 0.95), (0.4793, -0.01937, 0.95), (0.4862, -0.01665, 0.95), (0.4929, -0.01367, 0.95), (0.4994, -0.01043, 0.95), (0.5055, -0.006953, 0.95), (0.5008, -0.02429, 0.95), (0.4943, -0.04185, 0.95), (0.4861, -0.05954, 0.95), (0.4761, -0.07729, 0.95), (0.4644, -0.09502, 0.95), (0.4511, -0.1127, 0.95), (0.4363, -0.1301, 0.95), (0.4198, -0.1473, 0.95), (0.4018, -0.1641, 0.95), (0.3824, -0.1805, 0.95), (0.3615, -0.1964, 0.95), (0.3391, -0.2118, 0.95), (0.3447, 0.1298, 0.95), (0.3455, 0.1421, 0.95), (0.3478, 0.1537, 0.95), (0.3514, 0.1646, 0.95), (0.3564, 0.1746, 0.95), (0.3627, 0.1838, 0.95), (0.37, 0.1919, 0.95), (0.3785, 0.1991, 0.95), (0.388, 0.205, 0.95), (0.3984, 0.2098, 0.95), (0.4097, 0.2133, 0.95), (0.4217, 0.2155, 0.95), (0.4343, 0.2162, 0.95), (0.4467, 0.2153, 0.95), (0.4586, 0.2126, 0.95), (0.4699, 0.2083, 0.95), (0.4804, 0.2025, 0.95), (0.4901, 0.1953, 0.95), (0.4988, 0.1868, 0.95), (0.5066, 0.1773, 0.95), (0.5131, 0.1668, 0.95), (0.5184, 0.1555, 0.95), (0.5223, 0.1435, 0.95), (0.5247, 0.1309, 0.95), (0.5255, 0.1178, 0.95), (0.5255, 0.1145, 0.95), (0.5255, 0.1112, 0.95), (0.5255, 0.1079, 0.95), (0.5254, 0.1047, 0.95), (0.5253, 0.1013, 0.95), (0.525, 0.09795, 0.95), (0.5248, 0.09443, 0.95), (0.5244, 0.09077, 0.95), (0.5239, 0.08691, 0.95), (0.5232, 0.08283, 0.95), (0.5225, 0.07849, 0.95), (0.5215, 0.07385, 0.95), (0.5141, 0.0689, 0.95), (0.5067, 0.06443, 0.95), (0.4992, 0.06045, 0.95), (0.4918, 0.05693, 0.95), (0.4844, 0.05387, 0.95), (0.4771, 0.05125, 0.95), (0.47, 0.04906, 0.95), (0.4631, 0.0473, 0.95), (0.4563, 0.04595, 0.95), (0.4498, 0.045, 0.95), (0.4435, 0.04443, 0.95), (0.4375, 0.04425, 0.95), (0.425, 0.04503, 0.95), (0.4129, 0.04731, 0.95), (0.4014, 0.05098, 0.95), (0.3907, 0.05595, 0.95), (0.3809, 0.06211, 0.95), (0.3719, 0.06935, 0.95), (0.3641, 0.07757, 0.95), (0.3574, 0.08668, 0.95), (0.352, 0.09656, 0.95), (0.3481, 0.1071, 0.95), (0.3456, 0.1182, 0.95), (0.173, -0.1231, 1.05), (0.1725, -0.1094, 1.05), (0.1709, -0.096, 1.05), (0.1682, -0.08298, 1.05), (0.1645, -0.07037, 1.05), (0.1597, -0.05824, 1.05), (0.1539, -0.04665, 1.05), (0.147, -0.03566, 1.05), (0.1391, -0.02533, 1.05), (0.1301, -0.01573, 1.05), (0.1201, -0.006903, 1.05), (0.1091, 0.001076, 1.05), (0.09699, 0.008149, 1.05), (0.1081, 0.01604, 1.05), (0.1181, 0.02446, 1.05), (0.1272, 0.03336, 1.05), (0.1352, 0.04267, 1.05), (0.1423, 0.05232, 1.05), (0.1484, 0.06225, 1.05), (0.1535, 0.0724, 1.05), (0.1577, 0.0827, 1.05), (0.1609, 0.09309, 1.05), (0.1632, 0.1035, 1.05), (0.1645, 0.1139, 1.05), (0.165, 0.1241, 1.05), (0.1636, 0.1463, 1.05), (0.1595, 0.1673, 1.05), (0.1528, 0.187, 1.05), (0.1437, 0.2054, 1.05), (0.1325, 0.2222, 1.05), (0.1191, 0.2372, 1.05), (0.1038, 0.2504, 1.05), (0.08677, 0.2616, 1.05), (0.06813, 0.2705, 1.05), (0.04805, 0.2771, 1.05), (0.02668, 0.2812, 1.05), (0.004193, 0.2825, 1.05), (-0.01909, 0.2812, 1.05), (-0.04125, 0.2772, 1.05), (-0.06209, 0.2706, 1.05), (-0.08147, 0.2618, 1.05), (-0.09919, 0.2508, 1.05), (-0.1151, 0.2377, 1.05), (-0.129, 0.2228, 1.05), (-0.1408, 0.2062, 1.05), (-0.1503, 0.188, 1.05), (-0.1572, 0.1685, 1.05), (-0.1615, 0.1477, 1.05), (-0.163, 0.1257, 1.05), (-0.1625, 0.1143, 1.05), (-0.161, 0.103, 1.05), (-0.1586, 0.09196, 1.05), (-0.1553, 0.08122, 1.05), (-0.151, 0.07077, 1.05), (-0.1459, 0.06065, 1.05), (-0.1399, 0.05088, 1.05), (-0.1331, 0.04148, 1.05), (-0.1255, 0.03249, 1.05), (-0.1172, 0.02392, 1.05), (-0.1081, 0.01579, 1.05), (-0.09821, 0.008149, 1.05), (-0.1107, 0.0002969, 1.05), (-0.122, -0.008066, 1.05), (-0.1323, -0.01695, 1.05), (-0.1414, -0.02637, 1.05), (-0.1495, -0.03633, 1.05), (-0.1565, -0.04685, 1.05), (-0.1624, -0.05794, 1.05), (-0.1672, -0.0696, 1.05), (-0.171, -0.08185, 1.05), (-0.1737, -0.0947, 1.05), (-0.1753, -0.1082, 1.05), (-0.1758, -0.1223, 1.05), (-0.1742, -0.1436, 1.05), (-0.1697, -0.164, 1.05), (-0.1623, -0.1833, 1.05), (-0.1522, -0.2012, 1.05), (-0.1397, -0.2177, 1.05), (-0.125, -0.2326, 1.05), (-0.1082, -0.2456, 1.05), (-0.08953, -0.2566, 1.05), (-0.06916, -0.2655, 1.05), (-0.04729, -0.272, 1.05), (-0.02411, -0.2761, 1.05), (0.0001935, -0.2775, 1.05), (0.0241, -0.2761, 1.05), (0.04688, -0.2721, 1.05), (0.06837, -0.2656, 1.05), (0.08837, -0.2568, 1.05), (0.1067, -0.2459, 1.05), (0.1232, -0.233, 1.05), (0.1376, -0.2182, 1.05), (0.1499, -0.2018, 1.05), (0.1597, -0.184, 1.05), (0.167, -0.1648, 1.05), (0.1715, -0.1444, 1.05), (0.08659, 0.1257, 1.05), (0.08581, 0.1149, 1.05), (0.08353, 0.1044, 1.05), (0.07986, 0.09444, 1.05), (0.07489, 0.08504, 1.05), (0.06873, 0.07634, 1.05), (0.06149, 0.06845, 1.05), (0.05327, 0.06148, 1.05), (0.04416, 0.05553, 1.05), (0.03428, 0.05071, 1.05), (0.02372, 0.04714, 1.05), (0.01259, 0.04491, 1.05), (0.0009935, 0.04415, 1.05), (-0.01044, 0.04493, 1.05), (-0.02146, 0.0472, 1.05), (-0.03196, 0.05085, 1.05), (-0.04182, 0.05576, 1.05), (-0.05094, 0.06183, 1.05), (-0.05921, 0.06895, 1.05), (-0.0665, 0.077, 1.05), (-0.07273, 0.08587, 1.05), (-0.07776, 0.09545, 1.05), (-0.08149, 0.1056, 1.05), (-0.08381, 0.1163, 1.05), (-0.08461, 0.1273, 1.05), (-0.08388, 0.1392, 1.05), (-0.08176, 0.1503, 1.05), (-0.07829, 0.1606, 1.05), (-0.07355, 0.17, 1.05), (-0.0676, 0.1785, 1.05), (-0.06051, 0.186, 1.05), (-0.05233, 0.1926, 1.05), (-0.04312, 0.198, 1.05), (-0.03297, 0.2024, 1.05), (-0.02192, 0.2056, 1.05), (-0.01005, 0.2075, 1.05), (0.002594, 0.2081, 1.05), (0.0145, 0.2074, 1.05), (0.02576, 0.2053, 1.05), (0.03631, 0.2019, 1.05), (0.04606, 0.1973, 1.05), (0.05495, 0.1915, 1.05), (0.06289, 0.1846, 1.05), (0.06982, 0.1768, 1.05), (0.07566, 0.1681, 1.05), (0.08033, 0.1585, 1.05), (0.08376, 0.1482, 1.05), (0.08587, 0.1373, 1.05), (0.09459, -0.1167, 1.05), (0.09391, -0.1279, 1.05), (0.09187, -0.1389, 1.05), (0.08848, -0.1494, 1.05), (0.08375, -0.1593, 1.05), (0.07768, -0.1685, 1.05), (0.07029, -0.177, 1.05), (0.06159, -0.1844, 1.05), (0.05157, -0.1908, 1.05), (0.04026, -0.196, 1.05), (0.02765, -0.1998, 1.05), (0.01376, -0.2022, 1.05), (-0.001407, -0.2031, 1.05), (-0.01506, -0.2023, 1.05), (-0.02796, -0.2002, 1.05), (-0.04003, -0.1966, 1.05), (-0.05118, -0.1919, 1.05), (-0.06134, -0.1859, 1.05), (-0.07041, -0.1788, 1.05), (-0.07831, -0.1706, 1.05), (-0.08496, -0.1615, 1.05), (-0.09028, -0.1514, 1.05), (-0.09418, -0.1406, 1.05), (-0.09659, -0.1289, 1.05), (-0.09741, -0.1167, 1.05), (-0.09662, -0.1042, 1.05), (-0.09429, -0.09247, 1.05), (-0.09048, -0.08155, 1.05), (-0.08526, -0.0715, 1.05), (-0.07868, -0.06237, 1.05), (-0.07081, -0.05425, 1.05), (-0.0617, -0.0472, 1.05), (-0.05142, -0.04127, 1.05), (-0.04003, -0.03655, 1.05), (-0.02759, -0.0331, 1.05), (-0.01416, -0.03097, 1.05), (0.0001935, -0.03025, 1.05), (0.01365, -0.031, 1.05), (0.02635, -0.03321, 1.05), (0.03823, -0.03678, 1.05), (0.0492, -0.04163, 1.05), (0.05918, -0.04768, 1.05), (0.06809, -0.05485, 1.05), (0.07586, -0.06305, 1.05), (0.08239, -0.07221, 1.05), (0.08761, -0.08223, 1.05), (0.09143, -0.09303, 1.05), (0.09379, -0.1045, 1.05), (0.173, -0.1231, 0.95), (0.1725, -0.1094, 0.95), (0.1709, -0.096, 0.95), (0.1682, -0.08298, 0.95), (0.1645, -0.07037, 0.95), (0.1597, -0.05824, 0.95), (0.1539, -0.04665, 0.95), (0.147, -0.03566, 0.95), (0.1391, -0.02533, 0.95), (0.1301, -0.01573, 0.95), (0.1201, -0.006903, 0.95), (0.1091, 0.001076, 0.95), (0.09699, 0.008149, 0.95), (0.1081, 0.01604, 0.95), (0.1181, 0.02446, 0.95), (0.1272, 0.03336, 0.95), (0.1352, 0.04267, 0.95), (0.1423, 0.05232, 0.95), (0.1484, 0.06225, 0.95), (0.1535, 0.0724, 0.95), (0.1577, 0.0827, 0.95), (0.1609, 0.09309, 0.95), (0.1632, 0.1035, 0.95), (0.1645, 0.1139, 0.95), (0.165, 0.1241, 0.95), (0.1636, 0.1463, 0.95), (0.1595, 0.1673, 0.95), (0.1528, 0.187, 0.95), (0.1437, 0.2054, 0.95), (0.1325, 0.2222, 0.95), (0.1191, 0.2372, 0.95), (0.1038, 0.2504, 0.95), (0.08677, 0.2616, 0.95), (0.06813, 0.2705, 0.95), (0.04805, 0.2771, 0.95), (0.02668, 0.2812, 0.95), (0.004193, 0.2825, 0.95), (-0.01909, 0.2812, 0.95), (-0.04125, 0.2772, 0.95), (-0.06209, 0.2706, 0.95), (-0.08147, 0.2618, 0.95), (-0.09919, 0.2508, 0.95), (-0.1151, 0.2377, 0.95), (-0.129, 0.2228, 0.95), (-0.1408, 0.2062, 0.95), (-0.1503, 0.188, 0.95), (-0.1572, 0.1685, 0.95), (-0.1615, 0.1477, 0.95), (-0.163, 0.1257, 0.95), (-0.1625, 0.1143, 0.95), (-0.161, 0.103, 0.95), (-0.1586, 0.09196, 0.95), (-0.1553, 0.08122, 0.95), (-0.151, 0.07077, 0.95), (-0.1459, 0.06065, 0.95), (-0.1399, 0.05088, 0.95), (-0.1331, 0.04148, 0.95), (-0.1255, 0.03249, 0.95), (-0.1172, 0.02392, 0.95), (-0.1081, 0.01579, 0.95), (-0.09821, 0.008149, 0.95), (-0.1107, 0.0002969, 0.95), (-0.122, -0.008066, 0.95), (-0.1323, -0.01695, 0.95), (-0.1414, -0.02637, 0.95), (-0.1495, -0.03633, 0.95), (-0.1565, -0.04685, 0.95), (-0.1624, -0.05794, 0.95), (-0.1672, -0.0696, 0.95), (-0.171, -0.08185, 0.95), (-0.1737, -0.0947, 0.95), (-0.1753, -0.1082, 0.95), (-0.1758, -0.1223, 0.95), (-0.1742, -0.1436, 0.95), (-0.1697, -0.164, 0.95), (-0.1623, -0.1833, 0.95), (-0.1522, -0.2012, 0.95), (-0.1397, -0.2177, 0.95), (-0.125, -0.2326, 0.95), (-0.1082, -0.2456, 0.95), (-0.08953, -0.2566, 0.95), (-0.06916, -0.2655, 0.95), (-0.04729, -0.272, 0.95), (-0.02411, -0.2761, 0.95), (0.0001935, -0.2775, 0.95), (0.0241, -0.2761, 0.95), (0.04688, -0.2721, 0.95), (0.06837, -0.2656, 0.95), (0.08837, -0.2568, 0.95), (0.1067, -0.2459, 0.95), (0.1232, -0.233, 0.95), (0.1376, -0.2182, 0.95), (0.1499, -0.2018, 0.95), (0.1597, -0.184, 0.95), (0.167, -0.1648, 0.95), (0.1715, -0.1444, 0.95), (0.08659, 0.1257, 0.95), (0.08581, 0.1149, 0.95), (0.08353, 0.1044, 0.95), (0.07986, 0.09444, 0.95), (0.07489, 0.08504, 0.95), (0.06873, 0.07634, 0.95), (0.06149, 0.06845, 0.95), (0.05327, 0.06148, 0.95), (0.04416, 0.05553, 0.95), (0.03428, 0.05071, 0.95), (0.02372, 0.04714, 0.95), (0.01259, 0.04491, 0.95), (0.0009935, 0.04415, 0.95), (-0.01044, 0.04493, 0.95), (-0.02146, 0.0472, 0.95), (-0.03196, 0.05085, 0.95), (-0.04182, 0.05576, 0.95), (-0.05094, 0.06183, 0.95), (-0.05921, 0.06895, 0.95), (-0.0665, 0.077, 0.95), (-0.07273, 0.08587, 0.95), (-0.07776, 0.09545, 0.95), (-0.08149, 0.1056, 0.95), (-0.08381, 0.1163, 0.95), (-0.08461, 0.1273, 0.95), (-0.08388, 0.1392, 0.95), (-0.08176, 0.1503, 0.95), (-0.07829, 0.1606, 0.95), (-0.07355, 0.17, 0.95), (-0.0676, 0.1785, 0.95), (-0.06051, 0.186, 0.95), (-0.05233, 0.1926, 0.95), (-0.04312, 0.198, 0.95), (-0.03297, 0.2024, 0.95), (-0.02192, 0.2056, 0.95), (-0.01005, 0.2075, 0.95), (0.002594, 0.2081, 0.95), (0.0145, 0.2074, 0.95), (0.02576, 0.2053, 0.95), (0.03631, 0.2019, 0.95), (0.04606, 0.1973, 0.95), (0.05495, 0.1915, 0.95), (0.06289, 0.1846, 0.95), (0.06982, 0.1768, 0.95), (0.07566, 0.1681, 0.95), (0.08033, 0.1585, 0.95), (0.08376, 0.1482, 0.95), (0.08587, 0.1373, 0.95), (0.09459, -0.1167, 0.95), (0.09391, -0.1279, 0.95), (0.09187, -0.1389, 0.95), (0.08848, -0.1494, 0.95), (0.08375, -0.1593, 0.95), (0.07768, -0.1685, 0.95), (0.07029, -0.177, 0.95), (0.06159, -0.1844, 0.95), (0.05157, -0.1908, 0.95), (0.04026, -0.196, 0.95), (0.02765, -0.1998, 0.95), (0.01376, -0.2022, 0.95), (-0.001407, -0.2031, 0.95), (-0.01506, -0.2023, 0.95), (-0.02796, -0.2002, 0.95), (-0.04003, -0.1966, 0.95), (-0.05118, -0.1919, 0.95), (-0.06134, -0.1859, 0.95), (-0.07041, -0.1788, 0.95), (-0.07831, -0.1706, 0.95), (-0.08496, -0.1615, 0.95), (-0.09028, -0.1514, 0.95), (-0.09418, -0.1406, 0.95), (-0.09659, -0.1289, 0.95), (-0.09741, -0.1167, 0.95), (-0.09662, -0.1042, 0.95), (-0.09429, -0.09247, 0.95), (-0.09048, -0.08155, 0.95), (-0.08526, -0.0715, 0.95), (-0.07868, -0.06237, 0.95), (-0.07081, -0.05425, 0.95), (-0.0617, -0.0472, 0.95), (-0.05142, -0.04127, 0.95), (-0.04003, -0.03655, 0.95), (-0.02759, -0.0331, 0.95), (-0.01416, -0.03097, 0.95), (0.0001935, -0.03025, 0.95), (0.01365, -0.031, 0.95), (0.02635, -0.03321, 0.95), (0.03823, -0.03678, 0.95), (0.0492, -0.04163, 0.95), (0.05918, -0.04768, 0.95), (0.06809, -0.05485, 0.95), (0.07586, -0.06305, 0.95), (0.08239, -0.07221, 0.95), (0.08761, -0.08223, 0.95), (0.09143, -0.09303, 0.95), (0.09379, -0.1045, 0.95)], [], [(9, 78, 67, 10), (309, 32, 31, 320), (0, 56, 155, 2), (407, 429, 440, 451, 462, 473, 484, 495, 506, 517, 418, 165, 187, 198, 209, 220, 231, 242, 253, 264, 275, 176, 44, 66, 77, 88, 99, 110, 121, 132, 143, 154, 55, 286, 308, 319, 330, 341, 352, 363, 374, 385, 396, 297), (276, 13, 11, 177), (23, 287, 56, 0), (166, 12, 21, 188), (2, 155, 144, 3), (3, 144, 133, 4), (4, 133, 122, 5), (5, 122, 111, 6), (6, 111, 100, 7), (7, 100, 89, 8), (8, 89, 78, 9), (1, 45, 177, 11), (12, 166, 419, 33), (199, 20, 19, 210), (210, 19, 18, 221), (221, 18, 17, 232), (232, 17, 16, 243), (243, 16, 15, 254), (254, 15, 14, 265), (265, 14, 13, 276), (287, 23, 32, 309), (188, 21, 20, 199), (518, 35, 33, 419), (441, 42, 41, 452), (452, 41, 40, 463), (463, 40, 39, 474), (474, 39, 38, 485), (485, 38, 37, 496), (496, 37, 36, 507), (507, 36, 35, 518), (430, 43, 42, 441), (397, 24, 22, 298), (320, 31, 30, 331), (331, 30, 29, 342), (342, 29, 28, 353), (353, 28, 27, 364), (364, 27, 26, 375), (375, 26, 25, 386), (386, 25, 24, 397), (408, 34, 43, 430), (34, 408, 298, 22), (11, 13, 14, 15, 16, 17, 18, 19, 20, 21, 12, 33, 35, 36, 37, 38, 39, 40, 41, 42, 43, 34, 22, 24, 25, 26, 27, 28, 29, 30, 31, 32, 23, 0, 2, 3, 4, 5, 6, 7, 8, 9, 10, 1), (55, 154, 156, 57), (57, 156, 157, 58), (58, 157, 158, 59), (59, 158, 159, 60), (60, 159, 160, 61), (61, 160, 161, 62), (62, 161, 162, 63), (63, 162, 163, 64), (64, 163, 164, 65), (65, 164, 155, 56), (154, 143, 145, 156), (156, 145, 146, 157), (157, 146, 147, 158), (158, 147, 148, 159), (159, 148, 149, 160), (160, 149, 150, 161), (161, 150, 151, 162), (162, 151, 152, 163), (163, 152, 153, 164), (164, 153, 144, 155), (143, 132, 134, 145), (145, 134, 135, 146), (146, 135, 136, 147), (147, 136, 137, 148), (148, 137, 138, 149), (149, 138, 139, 150), (150, 139, 140, 151), (151, 140, 141, 152), (152, 141, 142, 153), (153, 142, 133, 144), (132, 121, 123, 134), (134, 123, 124, 135), (135, 124, 125, 136), (136, 125, 126, 137), (137, 126, 127, 138), (138, 127, 128, 139), (139, 128, 129, 140), (140, 129, 130, 141), (141, 130, 131, 142), (142, 131, 122, 133), (121, 110, 112, 123), (123, 112, 113, 124), (124, 113, 114, 125), (125, 114, 115, 126), (126, 115, 116, 127), (127, 116, 117, 128), (128, 117, 118, 129), (129, 118, 119, 130), (130, 119, 120, 131), (131, 120, 111, 122), (110, 99, 101, 112), (112, 101, 102, 113), (113, 102, 103, 114), (114, 103, 104, 115), (115, 104, 105, 116), (116, 105, 106, 117), (117, 106, 107, 118), (118, 107, 108, 119), (119, 108, 109, 120), (120, 109, 100, 111), (99, 88, 90, 101), (101, 90, 91, 102), (102, 91, 92, 103), (103, 92, 93, 104), (104, 93, 94, 105), (105, 94, 95, 106), (106, 95, 96, 107), (107, 96, 97, 108), (108, 97, 98, 109), (109, 98, 89, 100), (88, 77, 79, 90), (90, 79, 80, 91), (91, 80, 81, 92), (92, 81, 82, 93), (93, 82, 83, 94), (94, 83, 84, 95), (95, 84, 85, 96), (96, 85, 86, 97), (97, 86, 87, 98), (98, 87, 78, 89), (77, 66, 68, 79), (79, 68, 69, 80), (80, 69, 70, 81), (81, 70, 71, 82), (82, 71, 72, 83), (83, 72, 73, 84), (84, 73, 74, 85), (85, 74, 75, 86), (86, 75, 76, 87), (87, 76, 67, 78), (66, 44, 46, 68), (68, 46, 47, 69), (69, 47, 48, 70), (70, 48, 49, 71), (71, 49, 50, 72), (72, 50, 51, 73), (73, 51, 52, 74), (74, 52, 53, 75), (75, 53, 54, 76), (76, 54, 45, 67), (187, 165, 167, 189), (189, 167, 168, 190), (190, 168, 169, 191), (191, 169, 170, 192), (192, 170, 171, 193), (193, 171, 172, 194), (194, 172, 173, 195), (195, 173, 174, 196), (196, 174, 175, 197), (197, 175, 166, 188), (198, 187, 189, 200), (200, 189, 190, 201), (201, 190, 191, 202), (202, 191, 192, 203), (203, 192, 193, 204), (204, 193, 194, 205), (205, 194, 195, 206), (206, 195, 196, 207), (207, 196, 197, 208), (208, 197, 188, 199), (209, 198, 200, 211), (211, 200, 201, 212), (212, 201, 202, 213), (213, 202, 203, 214), (214, 203, 204, 215), (215, 204, 205, 216), (216, 205, 206, 217), (217, 206, 207, 218), (218, 207, 208, 219), (219, 208, 199, 210), (220, 209, 211, 222), (222, 211, 212, 223), (223, 212, 213, 224), (224, 213, 214, 225), (225, 214, 215, 226), (226, 215, 216, 227), (227, 216, 217, 228), (228, 217, 218, 229), (229, 218, 219, 230), (230, 219, 210, 221), (231, 220, 222, 233), (233, 222, 223, 234), (234, 223, 224, 235), (235, 224, 225, 236), (236, 225, 226, 237), (237, 226, 227, 238), (238, 227, 228, 239), (239, 228, 229, 240), (240, 229, 230, 241), (241, 230, 221, 232), (242, 231, 233, 244), (244, 233, 234, 245), (245, 234, 235, 246), (246, 235, 236, 247), (247, 236, 237, 248), (248, 237, 238, 249), (249, 238, 239, 250), (250, 239, 240, 251), (251, 240, 241, 252), (252, 241, 232, 243), (253, 242, 244, 255), (255, 244, 245, 256), (256, 245, 246, 257), (257, 246, 247, 258), (258, 247, 248, 259), (259, 248, 249, 260), (260, 249, 250, 261), (261, 250, 251, 262), (262, 251, 252, 263), (263, 252, 243, 254), (264, 253, 255, 266), (266, 255, 256, 267), (267, 256, 257, 268), (268, 257, 258, 269), (269, 258, 259, 270), (270, 259, 260, 271), (271, 260, 261, 272), (272, 261, 262, 273), (273, 262, 263, 274), (274, 263, 254, 265), (275, 264, 266, 277), (277, 266, 267, 278), (278, 267, 268, 279), (279, 268, 269, 280), (280, 269, 270, 281), (281, 270, 271, 282), (282, 271, 272, 283), (283, 272, 273, 284), (284, 273, 274, 285), (285, 274, 265, 276), (176, 275, 277, 178), (178, 277, 278, 179), (179, 278, 279, 180), (180, 279, 280, 181), (181, 280, 281, 182), (182, 281, 282, 183), (183, 282, 283, 184), (184, 283, 284, 185), (185, 284, 285, 186), (186, 285, 276, 177), (429, 407, 409, 431), (431, 409, 410, 432), (432, 410, 411, 433), (433, 411, 412, 434), (434, 412, 413, 435), (435, 413, 414, 436), (436, 414, 415, 437), (437, 415, 416, 438), (438, 416, 417, 439), (439, 417, 408, 430), (440, 429, 431, 442), (442, 431, 432, 443), (443, 432, 433, 444), (444, 433, 434, 445), (445, 434, 435, 446), (446, 435, 436, 447), (447, 436, 437, 448), (448, 437, 438, 449), (449, 438, 439, 450), (450, 439, 430, 441), (451, 440, 442, 453), (453, 442, 443, 454), (454, 443, 444, 455), (455, 444, 445, 456), (456, 445, 446, 457), (457, 446, 447, 458), (458, 447, 448, 459), (459, 448, 449, 460), (460, 449, 450, 461), (461, 450, 441, 452), (462, 451, 453, 464), (464, 453, 454, 465), (465, 454, 455, 466), (466, 455, 456, 467), (467, 456, 457, 468), (468, 457, 458, 469), (469, 458, 459, 470), (470, 459, 460, 471), (471, 460, 461, 472), (472, 461, 452, 463), (473, 462, 464, 475), (475, 464, 465, 476), (476, 465, 466, 477), (477, 466, 467, 478), (478, 467, 468, 479), (479, 468, 469, 480), (480, 469, 470, 481), (481, 470, 471, 482), (482, 471, 472, 483), (483, 472, 463, 474), (484, 473, 475, 486), (486, 475, 476, 487), (487, 476, 477, 488), (488, 477, 478, 489), (489, 478, 479, 490), (490, 479, 480, 491), (491, 480, 481, 492), (492, 481, 482, 493), (493, 482, 483, 494), (494, 483, 474, 485), (495, 484, 486, 497), (497, 486, 487, 498), (498, 487, 488, 499), (499, 488, 489, 500), (500, 489, 490, 501), (501, 490, 491, 502), (502, 491, 492, 503), (503, 492, 493, 504), (504, 493, 494, 505), (505, 494, 485, 496), (506, 495, 497, 508), (508, 497, 498, 509), (509, 498, 499, 510), (510, 499, 500, 511), (511, 500, 501, 512), (512, 501, 502, 513), (513, 502, 503, 514), (514, 503, 504, 515), (515, 504, 505, 516), (516, 505, 496, 507), (517, 506, 508, 519), (519, 508, 509, 520), (520, 509, 510, 521), (521, 510, 511, 522), (522, 511, 512, 523), (523, 512, 513, 524), (524, 513, 514, 525), (525, 514, 515, 526), (526, 515, 516, 527), (527, 516, 507, 518), (418, 517, 519, 420), (420, 519, 520, 421), (421, 520, 521, 422), (422, 521, 522, 423), (423, 522, 523, 424), (424, 523, 524, 425), (425, 524, 525, 426), (426, 525, 526, 427), (427, 526, 527, 428), (428, 527, 518, 419), (308, 286, 288, 310), (310, 288, 289, 311), (311, 289, 290, 312), (312, 290, 291, 313), (313, 291, 292, 314), (314, 292, 293, 315), (315, 293, 294, 316), (316, 294, 295, 317), (317, 295, 296, 318), (318, 296, 287, 309), (319, 308, 310, 321), (321, 310, 311, 322), (322, 311, 312, 323), (323, 312, 313, 324), (324, 313, 314, 325), (325, 314, 315, 326), (326, 315, 316, 327), (327, 316, 317, 328), (328, 317, 318, 329), (329, 318, 309, 320), (330, 319, 321, 332), (332, 321, 322, 333), (333, 322, 323, 334), (334, 323, 324, 335), (335, 324, 325, 336), (336, 325, 326, 337), (337, 326, 327, 338), (338, 327, 328, 339), (339, 328, 329, 340), (340, 329, 320, 331), (341, 330, 332, 343), (343, 332, 333, 344), (344, 333, 334, 345), (345, 334, 335, 346), (346, 335, 336, 347), (347, 336, 337, 348), (348, 337, 338, 349), (349, 338, 339, 350), (350, 339, 340, 351), (351, 340, 331, 342), (352, 341, 343, 354), (354, 343, 344, 355), (355, 344, 345, 356), (356, 345, 346, 357), (357, 346, 347, 358), (358, 347, 348, 359), (359, 348, 349, 360), (360, 349, 350, 361), (361, 350, 351, 362), (362, 351, 342, 353), (363, 352, 354, 365), (365, 354, 355, 366), (366, 355, 356, 367), (367, 356, 357, 368), (368, 357, 358, 369), (369, 358, 359, 370), (370, 359, 360, 371), (371, 360, 361, 372), (372, 361, 362, 373), (373, 362, 353, 364), (374, 363, 365, 376), (376, 365, 366, 377), (377, 366, 367, 378), (378, 367, 368, 379), (379, 368, 369, 380), (380, 369, 370, 381), (381, 370, 371, 382), (382, 371, 372, 383), (383, 372, 373, 384), (384, 373, 364, 375), (385, 374, 376, 387), (387, 376, 377, 388), (388, 377, 378, 389), (389, 378, 379, 390), (390, 379, 380, 391), (391, 380, 381, 392), (392, 381, 382, 393), (393, 382, 383, 394), (394, 383, 384, 395), (395, 384, 375, 386), (396, 385, 387, 398), (398, 387, 388, 399), (399, 388, 389, 400), (400, 389, 390, 401), (401, 390, 391, 402), (402, 391, 392, 403), (403, 392, 393, 404), (404, 393, 394, 405), (405, 394, 395, 406), (406, 395, 386, 397), (297, 396, 398, 299), (299, 398, 399, 300), (300, 399, 400, 301), (301, 400, 401, 302), (302, 401, 402, 303), (303, 402, 403, 304), (304, 403, 404, 305), (305, 404, 405, 306), (306, 405, 406, 307), (307, 406, 397, 298), (44, 176, 178, 46), (46, 178, 179, 47), (47, 179, 180, 48), (48, 180, 181, 49), (49, 181, 182, 50), (50, 182, 183, 51), (51, 183, 184, 52), (52, 184, 185, 53), (53, 185, 186, 54), (54, 186, 177, 45), (286, 55, 57, 288), (288, 57, 58, 289), (289, 58, 59, 290), (290, 59, 60, 291), (291, 60, 61, 292), (292, 61, 62, 293), (293, 62, 63, 294), (294, 63, 64, 295), (295, 64, 65, 296), (296, 65, 56, 287), (298, 408, 417, 307), (307, 417, 416, 306), (306, 416, 415, 305), (305, 415, 414, 304), (304, 414, 413, 303), (303, 413, 412, 302), (302, 412, 411, 301), (301, 411, 410, 300), (300, 410, 409, 299), (299, 409, 407, 297), (419, 166, 175, 428), (428, 175, 174, 427), (427, 174, 173, 426), (426, 173, 172, 425), (425, 172, 171, 424), (424, 171, 170, 423), (423, 170, 169, 422), (422, 169, 168, 421), (421, 168, 167, 420), (420, 167, 165, 418), (10, 67, 45, 1), (554, 552, 553), (555, 552, 554), (556, 552, 555), (556, 551, 552), (557, 551, 556), (557, 550, 551), (558, 550, 557), (559, 550, 558), (559, 549, 550), (560, 549, 559), (561, 549, 560), (561, 548, 549), (562, 548, 561), (563, 548, 562), (563, 547, 548), (564, 547, 563), (565, 547, 564), (565, 546, 547), (566, 567, 565), (567, 568, 565), (568, 569, 565), (569, 570, 565), (570, 571, 565), (571, 572, 565), (572, 573, 565), (573, 574, 565), (574, 575, 565), (575, 576, 565), (576, 577, 565), (577, 546, 565), (577, 578, 546), (578, 545, 546), (579, 545, 578), (580, 545, 579), (581, 545, 580), (581, 544, 545), (582, 544, 581), (583, 544, 582), (584, 544, 583), (584, 543, 544), (585, 543, 584), (586, 543, 585), (586, 542, 543), (587, 542, 586), (588, 542, 587), (588, 541, 542), (589, 541, 588), (590, 541, 589), (590, 540, 541), (591, 540, 590), (592, 540, 591), (592, 539, 540), (593, 539, 592), (594, 539, 593), (594, 538, 539), (595, 538, 594), (596, 538, 595), (596, 537, 538), (597, 537, 596), (598, 537, 597), (599, 537, 598), (599, 536, 537), (600, 536, 599), (601, 536, 600), (601, 535, 536), (602, 535, 601), (603, 535, 602), (603, 534, 535), (604, 534, 603), (604, 533, 534), (605, 533, 604), (605, 532, 533), (606, 532, 605), (607, 532, 606), (607, 531, 532), (608, 531, 607), (608, 530, 531), (609, 530, 608), (609, 529, 530), (610, 529, 609), (611, 529, 610), (611, 528, 529), (611, 616, 528), (612, 616, 611), (613, 616, 612), (614, 616, 613), (615, 616, 614), (643, 642, 641), (644, 643, 641), (645, 644, 641), (645, 641, 640), (646, 645, 640), (646, 640, 639), (647, 646, 639), (648, 647, 639), (648, 639, 638), (649, 648, 638), (650, 649, 638), (650, 638, 637), (651, 650, 637), (652, 651, 637), (652, 637, 636), (653, 652, 636), (654, 653, 636), (654, 636, 635), (655, 654, 656), (656, 654, 657), (657, 654, 658), (658, 654, 659), (659, 654, 660), (660, 654, 661), (661, 654, 662), (662, 654, 663), (663, 654, 664), (664, 654, 665), (665, 654, 666), (666, 654, 635), (666, 635, 667), (667, 635, 634), (668, 667, 634), (669, 668, 634), (670, 669, 634), (670, 634, 633), (671, 670, 633), (672, 671, 633), (673, 672, 633), (673, 633, 632), (674, 673, 632), (675, 674, 632), (675, 632, 631), (676, 675, 631), (677, 676, 631), (677, 631, 630), (678, 677, 630), (679, 678, 630), (679, 630, 629), (680, 679, 629), (681, 680, 629), (681, 629, 628), (682, 681, 628), (683, 682, 628), (683, 628, 627), (684, 683, 627), (685, 684, 627), (685, 627, 626), (686, 685, 626), (687, 686, 626), (688, 687, 626), (688, 626, 625), (689, 688, 625), (690, 689, 625), (690, 625, 624), (691, 690, 624), (692, 691, 624), (692, 624, 623), (693, 692, 623), (693, 623, 622), (694, 693, 622), (694, 622, 621), (695, 694, 621), (696, 695, 621), (696, 621, 620), (697, 696, 620), (697, 620, 619), (698, 697, 619), (698, 619, 618), (699, 698, 618), (700, 699, 618), (700, 618, 617), (700, 617, 705), (701, 700, 705), (702, 701, 705), (703, 702, 705), (704, 703, 705), (554, 553, 642, 643), (541, 540, 629, 630), (595, 594, 683, 684), (591, 590, 679, 680), (543, 542, 631, 632), (580, 579, 668, 669), (565, 564, 653, 654), (558, 557, 646, 647), (578, 577, 666, 667), (549, 548, 637, 638), (567, 566, 655, 656), (606, 605, 694, 695), (572, 571, 660, 661), (551, 550, 639, 640), (609, 608, 697, 698), (533, 532, 621, 622), (600, 599, 688, 689), (570, 569, 658, 659), (563, 562, 651, 652), (560, 559, 648, 649), (535, 534, 623, 624), (602, 601, 690, 691), (588, 587, 676, 677), (614, 613, 702, 703), (593, 592, 681, 682), (547, 546, 635, 636), (604, 603, 692, 693), (586, 585, 674, 675), (574, 573, 662, 663), (540, 539, 628, 629), (531, 530, 619, 620), (598, 597, 686, 687), (538, 537, 626, 627), (561, 560, 649, 650), (590, 589, 678, 679), (612, 611, 700, 701), (545, 544, 633, 634), (576, 575, 664, 665), (555, 554, 643, 644), (542, 541, 630, 631), (581, 580, 669, 670), (529, 528, 617, 618), (596, 595, 684, 685), (566, 565, 654, 655), (603, 602, 691, 692), (583, 582, 671, 672), (592, 591, 680, 681), (550, 549, 638, 639), (553, 552, 641, 642), (544, 543, 632, 633), (579, 578, 667, 668), (568, 567, 656, 657), (534, 533, 622, 623), (608, 607, 696, 697), (557, 556, 645, 646), (571, 570, 659, 660), (552, 551, 640, 641), (610, 609, 698, 699), (564, 563, 652, 653), (559, 558, 647, 648), (528, 616, 705, 617), (601, 600, 689, 690), (577, 576, 665, 666), (562, 561, 650, 651), (607, 606, 695, 696), (536, 535, 624, 625), (587, 586, 675, 676), (594, 593, 682, 683), (548, 547, 636, 637), (539, 538, 627, 628), (605, 604, 693, 694), (546, 545, 634, 635), (569, 568, 657, 658), (616, 615, 704, 705), (582, 581, 670, 671), (532, 531, 620, 621), (615, 614, 703, 704), (530, 529, 618, 619), (585, 584, 673, 674), (613, 612, 701, 702), (573, 572, 661, 662), (537, 536, 625, 626), (599, 598, 687, 688), (611, 610, 699, 700), (575, 574, 663, 664), (556, 555, 644, 645), (584, 583, 672, 673), (597, 596, 685, 686), (589, 588, 677, 678), (731, 729, 730), (732, 729, 731), (732, 728, 729), (733, 728, 732), (733, 727, 728), (734, 727, 733), (734, 726, 727), (735, 726, 734), (735, 725, 726), (736, 725, 735), (736, 724, 725), (737, 724, 736), (737, 723, 724), (738, 790, 737), (790, 791, 737), (791, 723, 737), (792, 723, 791), (738, 789, 790), (793, 723, 792), (793, 722, 723), (738, 788, 789), (794, 722, 793), (738, 787, 788), (795, 722, 794), (739, 787, 738), (739, 786, 787), (796, 722, 795), (739, 785, 786), (797, 722, 796), (797, 721, 722), (739, 784, 785), (740, 784, 739), (798, 721, 797), (740, 783, 784), (799, 721, 798), (740, 782, 783), (799, 720, 721), (741, 782, 740), (800, 720, 799), (741, 781, 782), (801, 720, 800), (741, 780, 781), (742, 780, 741), (801, 719, 720), (802, 719, 801), (742, 779, 780), (803, 719, 802), (742, 838, 779), (743, 838, 742), (803, 718, 719), (743, 837, 838), (804, 718, 803), (805, 718, 804), (806, 718, 805), (807, 718, 806), (744, 837, 743), (744, 836, 837), (808, 718, 807), (809, 718, 808), (810, 718, 809), (744, 835, 836), (811, 718, 810), (811, 717, 718), (812, 717, 811), (813, 717, 812), (744, 834, 835), (745, 834, 744), (814, 717, 813), (815, 717, 814), (745, 833, 834), (816, 717, 815), (745, 832, 833), (817, 717, 816), (746, 832, 745), (818, 717, 817), (746, 831, 832), (819, 717, 818), (819, 716, 717), (820, 716, 819), (746, 830, 831), (821, 716, 820), (822, 716, 821), (746, 829, 830), (823, 716, 822), (747, 829, 746), (747, 828, 829), (824, 716, 823), (825, 716, 824), (747, 827, 828), (826, 716, 825), (827, 716, 826), (747, 716, 827), (748, 716, 747), (748, 715, 716), (749, 715, 748), (750, 766, 749), (766, 715, 749), (750, 765, 766), (767, 715, 766), (751, 765, 750), (767, 714, 715), (751, 764, 765), (751, 763, 764), (751, 762, 763), (752, 762, 751), (752, 761, 762), (752, 760, 761), (752, 759, 760), (768, 714, 767), (753, 759, 752), (753, 758, 759), (753, 757, 758), (753, 756, 757), (754, 756, 753), (754, 755, 756), (769, 714, 768), (769, 713, 714), (770, 713, 769), (770, 712, 713), (771, 712, 770), (772, 712, 771), (772, 711, 712), (773, 711, 772), (774, 711, 773), (774, 710, 711), (775, 710, 774), (776, 710, 775), (776, 709, 710), (777, 709, 776), (778, 709, 777), (778, 708, 709), (706, 708, 778), (706, 707, 708), (864, 863, 862), (865, 864, 862), (865, 862, 861), (866, 865, 861), (866, 861, 860), (867, 866, 860), (867, 860, 859), (868, 867, 859), (868, 859, 858), (869, 868, 858), (869, 858, 857), (870, 869, 857), (870, 857, 856), (871, 870, 923), (923, 870, 924), (924, 870, 856), (925, 924, 856), (871, 923, 922), (926, 925, 856), (926, 856, 855), (871, 922, 921), (927, 926, 855), (871, 921, 920), (928, 927, 855), (872, 871, 920), (872, 920, 919), (929, 928, 855), (872, 919, 918), (930, 929, 855), (930, 855, 854), (872, 918, 917), (873, 872, 917), (931, 930, 854), (873, 917, 916), (932, 931, 854), (873, 916, 915), (932, 854, 853), (874, 873, 915), (933, 932, 853), (874, 915, 914), (934, 933, 853), (874, 914, 913), (875, 874, 913), (934, 853, 852), (935, 934, 852), (875, 913, 912), (936, 935, 852), (875, 912, 971), (876, 875, 971), (936, 852, 851), (876, 971, 970), (937, 936, 851), (938, 937, 851), (939, 938, 851), (940, 939, 851), (877, 876, 970), (877, 970, 969), (941, 940, 851), (942, 941, 851), (943, 942, 851), (877, 969, 968), (944, 943, 851), (944, 851, 850), (945, 944, 850), (946, 945, 850), (877, 968, 967), (878, 877, 967), (947, 946, 850), (948, 947, 850), (878, 967, 966), (949, 948, 850), (878, 966, 965), (950, 949, 850), (879, 878, 965), (951, 950, 850), (879, 965, 964), (952, 951, 850), (952, 850, 849), (953, 952, 849), (879, 964, 963), (954, 953, 849), (955, 954, 849), (879, 963, 962), (956, 955, 849), (880, 879, 962), (880, 962, 961), (957, 956, 849), (958, 957, 849), (880, 961, 960), (959, 958, 849), (960, 959, 849), (880, 960, 849), (881, 880, 849), (881, 849, 848), (882, 881, 848), (883, 882, 899), (899, 882, 848), (883, 899, 898), (900, 899, 848), (884, 883, 898), (900, 848, 847), (884, 898, 897), (884, 897, 896), (884, 896, 895), (885, 884, 895), (885, 895, 894), (885, 894, 893), (885, 893, 892), (901, 900, 847), (886, 885, 892), (886, 892, 891), (886, 891, 890), (886, 890, 889), (887, 886, 889), (887, 889, 888), (902, 901, 847), (902, 847, 846), (903, 902, 846), (903, 846, 845), (904, 903, 845), (905, 904, 845), (905, 845, 844), (906, 905, 844), (907, 906, 844), (907, 844, 843), (908, 907, 843), (909, 908, 843), (909, 843, 842), (910, 909, 842), (911, 910, 842), (911, 842, 841), (839, 911, 841), (839, 841, 840), (758, 757, 890, 891), (731, 730, 863, 864), (735, 734, 867, 868), (706, 778, 911, 839), (766, 765, 898, 899), (783, 782, 915, 916), (747, 746, 879, 880), (790, 789, 922, 923), (824, 823, 956, 957), (751, 750, 883, 884), (835, 834, 967, 968), (775, 774, 907, 908), (715, 714, 847, 848), (804, 803, 936, 937), (770, 769, 902, 903), (719, 718, 851, 852), (743, 742, 875, 876), (786, 785, 918, 919), (771, 770, 903, 904), (730, 729, 862, 863), (711, 710, 843, 844), (794, 793, 926, 927), (726, 725, 858, 859), (820, 819, 952, 953), (798, 797, 930, 931), (739, 738, 871, 872), (817, 816, 949, 950), (832, 831, 964, 965), (759, 758, 891, 892), (813, 812, 945, 946), (734, 733, 866, 867), (707, 706, 839, 840), (828, 827, 960, 961), (809, 808, 941, 942), (778, 777, 910, 911), (748, 747, 880, 881), (755, 754, 887, 888), (782, 781, 914, 915), (738, 737, 870, 871), (752, 751, 884, 885), (834, 833, 966, 967), (793, 792, 925, 926), (718, 717, 850, 851), (789, 788, 921, 922), (774, 773, 906, 907), (763, 762, 895, 896), (825, 824, 957, 958), (744, 743, 876, 877), (838, 837, 970, 971), (767, 766, 899, 900), (805, 804, 937, 938), (797, 796, 929, 930), (722, 721, 854, 855), (729, 728, 861, 862), (740, 739, 872, 873), (725, 724, 857, 858), (714, 713, 846, 847), (760, 759, 892, 893), (801, 800, 933, 934), (810, 809, 942, 943), (710, 709, 842, 843), (821, 820, 953, 954), (781, 780, 913, 914), (814, 813, 946, 947), (733, 732, 865, 866), (833, 832, 965, 966), (829, 828, 961, 962), (756, 755, 888, 889), (806, 805, 938, 939), (749, 748, 881, 882), (792, 791, 924, 925), (785, 784, 917, 918), (737, 736, 869, 870), (764, 763, 896, 897), (717, 716, 849, 850), (779, 838, 971, 912), (777, 776, 909, 910), (768, 767, 900, 901), (802, 801, 934, 935), (753, 752, 885, 886), (837, 836, 969, 970), (773, 772, 905, 906), (822, 821, 954, 955), (728, 727, 860, 861), (721, 720, 853, 854), (745, 744, 877, 878), (788, 787, 920, 921), (800, 799, 932, 933), (741, 740, 873, 874), (713, 712, 845, 846), (818, 817, 950, 951), (796, 795, 928, 929), (811, 810, 943, 944), (724, 723, 856, 857), (709, 708, 841, 842), (815, 814, 947, 948), (826, 825, 958, 959), (761, 760, 893, 894), (732, 731, 864, 865), (830, 829, 962, 963), (757, 756, 889, 890), (784, 783, 916, 917), (807, 806, 939, 940), (736, 735, 868, 869), (750, 749, 882, 883), (780, 779, 912, 913), (776, 775, 908, 909), (765, 764, 897, 898), (836, 835, 968, 969), (791, 790, 923, 924), (716, 715, 848, 849), (803, 802, 935, 936), (754, 753, 886, 887), (823, 822, 955, 956), (720, 719, 852, 853), (769, 768, 901, 902), (746, 745, 878, 879), (787, 786, 919, 920), (727, 726, 859, 860), (712, 711, 844, 845), (742, 741, 874, 875), (772, 771, 904, 905), (819, 818, 951, 952), (795, 794, 927, 928), (816, 815, 948, 949), (799, 798, 931, 932), (812, 811, 944, 945), (723, 722, 855, 856), (708, 707, 840, 841), (827, 826, 959, 960), (762, 761, 894, 895), (808, 807, 940, 941), (831, 830, 963, 964), (1009, 1007, 1008), (1010, 1007, 1009), (1010, 1006, 1007), (1011, 1006, 1010), (1011, 1005, 1006), (1012, 1005, 1011), (1012, 1004, 1005), (1013, 1004, 1012), (1013, 1003, 1004), (1014, 1003, 1013), (1014, 1002, 1003), (1015, 1002, 1014), (1015, 1001, 1002), (1016, 1001, 1015), (1016, 1104, 1001), (1104, 1000, 1001), (1016, 1103, 1104), (1105, 1000, 1104), (1016, 1102, 1103), (1106, 1000, 1105), (1017, 1102, 1016), (1017, 1101, 1102), (1106, 999, 1000), (1107, 999, 1106), (1017, 1100, 1101), (1108, 999, 1107), (1017, 1099, 1100), (1109, 999, 1108), (1017, 1098, 1099), (1110, 999, 1109), (1018, 1098, 1017), (1110, 998, 999), (1018, 1097, 1098), (1111, 998, 1110), (1018, 1096, 1097), (1112, 998, 1111), (1018, 1095, 1096), (1019, 1095, 1018), (1113, 998, 1112), (1113, 997, 998), (1019, 1094, 1095), (1114, 997, 1113), (1019, 1093, 1094), (1115, 997, 1114), (1020, 1093, 1019), (1115, 996, 997), (1020, 1092, 1093), (1068, 996, 1115), (1020, 1091, 1092), (1021, 1091, 1020), (1069, 996, 1068), (1069, 995, 996), (1021, 1090, 1091), (1070, 995, 1069), (1022, 1090, 1021), (1070, 994, 995), (1022, 1089, 1090), (1071, 994, 1070), (1071, 993, 994), (1023, 1089, 1022), (1023, 1088, 1089), (1072, 993, 1071), (1072, 992, 993), (1024, 1088, 1023), (1024, 1087, 1088), (1073, 992, 1072), (1073, 991, 992), (1025, 1087, 1024), (1025, 1086, 1087), (1074, 991, 1073), (1074, 990, 991), (1026, 1086, 1025), (1026, 1085, 1086), (1075, 990, 1074), (1075, 989, 990), (1026, 1084, 1085), (1076, 989, 1075), (1027, 1084, 1026), (1027, 1083, 1084), (1077, 989, 1076), (1077, 988, 989), (1028, 1083, 1027), (1028, 1082, 1083), (1078, 988, 1077), (1028, 1081, 1082), (1079, 988, 1078), (1028, 1080, 1081), (1080, 988, 1079), (1028, 988, 1080), (1028, 987, 988), (1029, 987, 1028), (1029, 986, 987), (1030, 986, 1029), (1030, 985, 986), (1031, 985, 1030), (1031, 984, 985), (1032, 984, 1031), (1033, 984, 1032), (1033, 983, 984), (1033, 982, 983), (1034, 982, 1033), (1034, 981, 982), (1035, 981, 1034), (1035, 980, 981), (1036, 980, 1035), (1036, 1152, 980), (1152, 979, 980), (1037, 1152, 1036), (1037, 1151, 1152), (1153, 979, 1152), (1037, 1150, 1151), (1154, 979, 1153), (1037, 1149, 1150), (1155, 979, 1154), (1155, 978, 979), (1038, 1149, 1037), (1038, 1148, 1149), (1156, 978, 1155), (1038, 1147, 1148), (1157, 978, 1156), (1157, 977, 978), (1039, 1147, 1038), (1039, 1146, 1147), (1158, 977, 1157), (1039, 1145, 1146), (1159, 977, 1158), (1040, 1145, 1039), (1159, 976, 977), (1040, 1144, 1145), (1160, 976, 1159), (1041, 1144, 1040), (1160, 975, 976), (1041, 1143, 1144), (1161, 975, 1160), (1041, 1142, 1143), (1042, 1142, 1041), (1162, 975, 1161), (1162, 974, 975), (1042, 1141, 1142), (1163, 974, 1162), (1043, 1141, 1042), (1163, 973, 974), (1043, 1140, 1141), (1116, 973, 1163), (1044, 1140, 1043), (1116, 972, 973), (1044, 1139, 1140), (1117, 972, 1116), (1045, 1139, 1044), (1117, 1067, 972), (1118, 1067, 1117), (1045, 1138, 1139), (1119, 1067, 1118), (1045, 1137, 1138), (1046, 1137, 1045), (1119, 1066, 1067), (1120, 1066, 1119), (1046, 1136, 1137), (1121, 1066, 1120), (1046, 1135, 1136), (1047, 1135, 1046), (1121, 1065, 1066), (1122, 1065, 1121), (1047, 1134, 1135), (1123, 1065, 1122), (1047, 1133, 1134), (1048, 1133, 1047), (1123, 1064, 1065), (1124, 1064, 1123), (1048, 1132, 1133), (1125, 1064, 1124), (1048, 1131, 1132), (1126, 1064, 1125), (1048, 1130, 1131), (1127, 1064, 1126), (1048, 1129, 1130), (1049, 1129, 1048), (1127, 1063, 1064), (1128, 1063, 1127), (1049, 1128, 1129), (1049, 1063, 1128), (1050, 1063, 1049), (1050, 1062, 1063), (1051, 1062, 1050), (1051, 1061, 1062), (1052, 1061, 1051), (1052, 1060, 1061), (1053, 1060, 1052), (1053, 1059, 1060), (1054, 1059, 1053), (1054, 1058, 1059), (1055, 1058, 1054), (1055, 1057, 1058), (1056, 1057, 1055), (1201, 1200, 1199), (1202, 1201, 1199), (1202, 1199, 1198), (1203, 1202, 1198), (1203, 1198, 1197), (1204, 1203, 1197), (1204, 1197, 1196), (1205, 1204, 1196), (1205, 1196, 1195), (1206, 1205, 1195), (1206, 1195, 1194), (1207, 1206, 1194), (1207, 1194, 1193), (1208, 1207, 1193), (1208, 1193, 1296), (1296, 1193, 1192), (1208, 1296, 1295), (1297, 1296, 1192), (1208, 1295, 1294), (1298, 1297, 1192), (1209, 1208, 1294), (1209, 1294, 1293), (1298, 1192, 1191), (1299, 1298, 1191), (1209, 1293, 1292), (1300, 1299, 1191), (1209, 1292, 1291), (1301, 1300, 1191), (1209, 1291, 1290), (1302, 1301, 1191), (1210, 1209, 1290), (1302, 1191, 1190), (1210, 1290, 1289), (1303, 1302, 1190), (1210, 1289, 1288), (1304, 1303, 1190), (1210, 1288, 1287), (1211, 1210, 1287), (1305, 1304, 1190), (1305, 1190, 1189), (1211, 1287, 1286), (1306, 1305, 1189), (1211, 1286, 1285), (1307, 1306, 1189), (1212, 1211, 1285), (1307, 1189, 1188), (1212, 1285, 1284), (1260, 1307, 1188), (1212, 1284, 1283), (1213, 1212, 1283), (1261, 1260, 1188), (1261, 1188, 1187), (1213, 1283, 1282), (1262, 1261, 1187), (1214, 1213, 1282), (1262, 1187, 1186), (1214, 1282, 1281), (1263, 1262, 1186), (1263, 1186, 1185), (1215, 1214, 1281), (1215, 1281, 1280), (1264, 1263, 1185), (1264, 1185, 1184), (1216, 1215, 1280), (1216, 1280, 1279), (1265, 1264, 1184), (1265, 1184, 1183), (1217, 1216, 1279), (1217, 1279, 1278), (1266, 1265, 1183), (1266, 1183, 1182), (1218, 1217, 1278), (1218, 1278, 1277), (1267, 1266, 1182), (1267, 1182, 1181), (1218, 1277, 1276), (1268, 1267, 1181), (1219, 1218, 1276), (1219, 1276, 1275), (1269, 1268, 1181), (1269, 1181, 1180), (1220, 1219, 1275), (1220, 1275, 1274), (1270, 1269, 1180), (1220, 1274, 1273), (1271, 1270, 1180), (1220, 1273, 1272), (1272, 1271, 1180), (1220, 1272, 1180), (1220, 1180, 1179), (1221, 1220, 1179), (1221, 1179, 1178), (1222, 1221, 1178), (1222, 1178, 1177), (1223, 1222, 1177), (1223, 1177, 1176), (1224, 1223, 1176), (1225, 1224, 1176), (1225, 1176, 1175), (1225, 1175, 1174), (1226, 1225, 1174), (1226, 1174, 1173), (1227, 1226, 1173), (1227, 1173, 1172), (1228, 1227, 1172), (1228, 1172, 1344), (1344, 1172, 1171), (1229, 1228, 1344), (1229, 1344, 1343), (1345, 1344, 1171), (1229, 1343, 1342), (1346, 1345, 1171), (1229, 1342, 1341), (1347, 1346, 1171), (1347, 1171, 1170), (1230, 1229, 1341), (1230, 1341, 1340), (1348, 1347, 1170), (1230, 1340, 1339), (1349, 1348, 1170), (1349, 1170, 1169), (1231, 1230, 1339), (1231, 1339, 1338), (1350, 1349, 1169), (1231, 1338, 1337), (1351, 1350, 1169), (1232, 1231, 1337), (1351, 1169, 1168), (1232, 1337, 1336), (1352, 1351, 1168), (1233, 1232, 1336), (1352, 1168, 1167), (1233, 1336, 1335), (1353, 1352, 1167), (1233, 1335, 1334), (1234, 1233, 1334), (1354, 1353, 1167), (1354, 1167, 1166), (1234, 1334, 1333), (1355, 1354, 1166), (1235, 1234, 1333), (1355, 1166, 1165), (1235, 1333, 1332), (1308, 1355, 1165), (1236, 1235, 1332), (1308, 1165, 1164), (1236, 1332, 1331), (1309, 1308, 1164), (1237, 1236, 1331), (1309, 1164, 1259), (1310, 1309, 1259), (1237, 1331, 1330), (1311, 1310, 1259), (1237, 1330, 1329), (1238, 1237, 1329), (1311, 1259, 1258), (1312, 1311, 1258), (1238, 1329, 1328), (1313, 1312, 1258), (1238, 1328, 1327), (1239, 1238, 1327), (1313, 1258, 1257), (1314, 1313, 1257), (1239, 1327, 1326), (1315, 1314, 1257), (1239, 1326, 1325), (1240, 1239, 1325), (1315, 1257, 1256), (1316, 1315, 1256), (1240, 1325, 1324), (1317, 1316, 1256), (1240, 1324, 1323), (1318, 1317, 1256), (1240, 1323, 1322), (1319, 1318, 1256), (1240, 1322, 1321), (1241, 1240, 1321), (1319, 1256, 1255), (1320, 1319, 1255), (1241, 1321, 1320), (1241, 1320, 1255), (1242, 1241, 1255), (1242, 1255, 1254), (1243, 1242, 1254), (1243, 1254, 1253), (1244, 1243, 1253), (1244, 1253, 1252), (1245, 1244, 1252), (1245, 1252, 1251), (1246, 1245, 1251), (1246, 1251, 1250), (1247, 1246, 1250), (1247, 1250, 1249), (1248, 1247, 1249), (1133, 1132, 1324, 1325), (1024, 1023, 1215, 1216), (997, 996, 1188, 1189), (1116, 1163, 1355, 1308), (1131, 1130, 1322, 1323), (1045, 1044, 1236, 1237), (1128, 1127, 1319, 1320), (1001, 1000, 1192, 1193), (1049, 1048, 1240, 1241), (1032, 1031, 1223, 1224), (1056, 1055, 1247, 1248), (1013, 1012, 1204, 1205), (1137, 1136, 1328, 1329), (1120, 1119, 1311, 1312), (1090, 1089, 1281, 1282), (1101, 1100, 1292, 1293), (1017, 1016, 1208, 1209), (1041, 1040, 1232, 1233), (1149, 1148, 1340, 1341), (1124, 1123, 1315, 1316), (981, 980, 1172, 1173), (1070, 1069, 1261, 1262), (1146, 1145, 1337, 1338), (1161, 1160, 1352, 1353), (1036, 1035, 1227, 1228), (985, 984, 1176, 1177), (1112, 1111, 1303, 1304), (1052, 1051, 1243, 1244), (1142, 1141, 1333, 1334), (1009, 1008, 1200, 1201), (1157, 1156, 1348, 1349), (1138, 1137, 1329, 1330), (1153, 1152, 1344, 1345), (1037, 1036, 1228, 1229), (996, 995, 1187, 1188), (977, 976, 1168, 1169), (1060, 1059, 1251, 1252), (992, 991, 1183, 1184), (1086, 1085, 1277, 1278), (1108, 1107, 1299, 1300), (1064, 1063, 1255, 1256), (1005, 1004, 1196, 1197), (1083, 1082, 1274, 1275), (1098, 1097, 1289, 1290), (1025, 1024, 1216, 1217), (1079, 1078, 1270, 1271), (1000, 999, 1191, 1192), (973, 972, 1164, 1165), (1094, 1093, 1285, 1286), (1154, 1153, 1345, 1346), (1075, 1074, 1266, 1267), (1134, 1133, 1325, 1326), (1044, 1043, 1235, 1236), (1127, 1126, 1318, 1319), (1014, 1013, 1205, 1206), (1048, 1047, 1239, 1240), (1021, 1020, 1212, 1213), (1115, 1114, 1306, 1307), (1004, 1003, 1195, 1196), (1059, 1058, 1250, 1251), (1018, 1017, 1209, 1210), (1100, 1099, 1291, 1292), (1119, 1118, 1310, 1311), (984, 983, 1175, 1176), (1055, 1054, 1246, 1247), (1143, 1142, 1334, 1335), (1040, 1039, 1231, 1232), (1029, 1028, 1220, 1221), (1123, 1122, 1314, 1315), (1091, 1090, 1282, 1283), (1104, 1103, 1295, 1296), (1010, 1009, 1201, 1202), (1150, 1149, 1341, 1342), (1033, 1032, 1224, 1225), (1071, 1070, 1262, 1263), (1111, 1110, 1302, 1303), (1063, 1062, 1254, 1255), (1162, 1161, 1353, 1354), (988, 987, 1179, 1180), (1139, 1138, 1330, 1331), (1158, 1157, 1349, 1350), (995, 994, 1186, 1187), (1006, 1005, 1197, 1198), (1122, 1121, 1313, 1314), (991, 990, 1182, 1183), (980, 979, 1171, 1172), (1107, 1106, 1298, 1299), (1067, 1066, 1258, 1259), (1026, 1025, 1217, 1218), (1163, 1162, 1354, 1355), (1076, 1075, 1267, 1268), (976, 975, 1167, 1168), (1087, 1086, 1278, 1279), (1047, 1046, 1238, 1239), (1080, 1079, 1271, 1272), (999, 998, 1190, 1191), (972, 1067, 1259, 1164), (1099, 1098, 1290, 1291), (1095, 1094, 1286, 1287), (1022, 1021, 1213, 1214), (1072, 1071, 1263, 1264), (1058, 1057, 1249, 1250), (1015, 1014, 1206, 1207), (1051, 1050, 1242, 1243), (1118, 1117, 1309, 1310), (1003, 1002, 1194, 1195), (1135, 1134, 1326, 1327), (1030, 1029, 1221, 1222), (1130, 1129, 1321, 1322), (983, 982, 1174, 1175), (1144, 1143, 1335, 1336), (1043, 1042, 1234, 1235), (1034, 1033, 1225, 1226), (1126, 1125, 1317, 1318), (1019, 1018, 1210, 1211), (1103, 1102, 1294, 1295), (1159, 1158, 1350, 1351), (1039, 1038, 1230, 1231), (1088, 1087, 1279, 1280), (1147, 1146, 1338, 1339), (994, 993, 1185, 1186), (987, 986, 1178, 1179), (1054, 1053, 1245, 1246), (1140, 1139, 1331, 1332), (1011, 1010, 1202, 1203), (1151, 1150, 1342, 1343), (1114, 1113, 1305, 1306), (1066, 1065, 1257, 1258), (1007, 1006, 1198, 1199), (1155, 1154, 1346, 1347), (979, 978, 1170, 1171), (1084, 1083, 1275, 1276), (1110, 1109, 1301, 1302), (1062, 1061, 1253, 1254), (1121, 1120, 1312, 1313), (1077, 1076, 1268, 1269), (990, 989, 1181, 1182), (975, 974, 1166, 1167), (1106, 1105, 1297, 1298), (1081, 1080, 1272, 1273), (1092, 1091, 1283, 1284), (1027, 1026, 1218, 1219), (998, 997, 1189, 1190), (1096, 1095, 1287, 1288), (1050, 1049, 1241, 1242), (1023, 1022, 1214, 1215), (1073, 1072, 1264, 1265), (1002, 1001, 1193, 1194), (1016, 1015, 1207, 1208), (1132, 1131, 1323, 1324), (1046, 1045, 1237, 1238), (1136, 1135, 1327, 1328), (1042, 1041, 1233, 1234), (1031, 1030, 1222, 1223), (1117, 1116, 1308, 1309), (1057, 1056, 1248, 1249), (1102, 1101, 1293, 1294), (1129, 1128, 1320, 1321), (982, 981, 1173, 1174), (1069, 1068, 1260, 1261), (1145, 1144, 1336, 1337), (1020, 1019, 1211, 1212), (1160, 1159, 1351, 1352), (1125, 1124, 1316, 1317), (986, 985, 1177, 1178), (1089, 1088, 1280, 1281), (1141, 1140, 1332, 1333), (1148, 1147, 1339, 1340), (1035, 1034, 1226, 1227), (1053, 1052, 1244, 1245), (1012, 1011, 1203, 1204), (1152, 1151, 1343, 1344), (993, 992, 1184, 1185), (978, 977, 1169, 1170), (1008, 1007, 1199, 1200), (1156, 1155, 1347, 1348), (1038, 1037, 1229, 1230), (1085, 1084, 1276, 1277), (1113, 1112, 1304, 1305), (1061, 1060, 1252, 1253), (1082, 1081, 1273, 1274), (1109, 1108, 1300, 1301), (1065, 1064, 1256, 1257), (1078, 1077, 1269, 1270), (989, 988, 1180, 1181), (1068, 1115, 1307, 1260), (974, 973, 1165, 1166), (1093, 1092, 1284, 1285), (1105, 1104, 1296, 1297), (1028, 1027, 1219, 1220), (1074, 1073, 1265, 1266), (1097, 1096, 1288, 1289)])
me_cube_003.polygons.foreach_set('use_smooth', [1, 1, 1, 1, 1, 1, 1, 1, 1, 1, 1, 1, 1, 1, 1, 1, 1, 1, 1, 1, 1, 1, 1, 1, 1, 1, 1, 1, 1, 1, 1, 1, 1, 1, 1, 1, 1, 1, 1, 1, 1, 1, 1, 1, 1, 1, 1, 1, 1, 1, 1, 1, 1, 1, 1, 1, 1, 1, 1, 1, 1, 1, 1, 1, 1, 1, 1, 1, 1, 1, 1, 1, 1, 1, 1, 1, 1, 1, 1, 1, 1, 1, 1, 1, 1, 1, 1, 1, 1, 1, 1, 1, 1, 1, 1, 1, 1, 1, 1, 1, 1, 1, 1, 1, 1, 1, 1, 1, 1, 1, 1, 1, 1, 1, 1, 1, 1, 1, 1, 1, 1, 1, 1, 1, 1, 1, 1, 1, 1, 1, 1, 1, 1, 1, 1, 1, 1, 1, 1, 1, 1, 1, 1, 1, 1, 1, 1, 1, 1, 1, 1, 1, 1, 1, 1, 1, 1, 1, 1, 1, 1, 1, 1, 1, 1, 1, 1, 1, 1, 1, 1, 1, 1, 1, 1, 1, 1, 1, 1, 1, 1, 1, 1, 1, 1, 1, 1, 1, 1, 1, 1, 1, 1, 1, 1, 1, 1, 1, 1, 1, 1, 1, 1, 1, 1, 1, 1, 1, 1, 1, 1, 1, 1, 1, 1, 1, 1, 1, 1, 1, 1, 1, 1, 1, 1, 1, 1, 1, 1, 1, 1, 1, 1, 1, 1, 1, 1, 1, 1, 1, 1, 1, 1, 1, 1, 1, 1, 1, 1, 1, 1, 1, 1, 1, 1, 1, 1, 1, 1, 1, 1, 1, 1, 1, 1, 1, 1, 1, 1, 1, 1, 1, 1, 1, 1, 1, 1, 1, 1, 1, 1, 1, 1, 1, 1, 1, 1, 1, 1, 1, 1, 1, 1, 1, 1, 1, 1, 1, 1, 1, 1, 1, 1, 1, 1, 1, 1, 1, 1, 1, 1, 1, 1, 1, 1, 1, 1, 1, 1, 1, 1, 1, 1, 1, 1, 1, 1, 1, 1, 1, 1, 1, 1, 1, 1, 1, 1, 1, 1, 1, 1, 1, 1, 1, 1, 1, 1, 1, 1, 1, 1, 1, 1, 1, 1, 1, 1, 1, 1, 1, 1, 1, 1, 1, 1, 1, 1, 1, 1, 1, 1, 1, 1, 1, 1, 1, 1, 1, 1, 1, 1, 1, 1, 1, 1, 1, 1, 1, 1, 1, 1, 1, 1, 1, 1, 1, 1, 1, 1, 1, 1, 1, 1, 1, 1, 1, 1, 1, 1, 1, 1, 1, 1, 1, 1, 1, 1, 1, 1, 1, 1, 1, 1, 1, 1, 1, 1, 1, 1, 1, 1, 1, 1, 1, 1, 1, 1, 1, 1, 1, 1, 1, 1, 1, 1, 1, 1, 1, 1, 1, 1, 1, 1, 1, 1, 1, 1, 1, 1, 1, 1, 1, 1, 1, 1, 1, 1, 1, 1, 1, 1, 1, 1, 1, 1, 1, 1, 1, 1, 1, 1, 1, 1, 1, 1, 1, 0, 0, 0, 0, 0, 0, 0, 0, 0, 0, 0, 0, 0, 0, 0, 0, 0, 0, 0, 0, 0, 0, 0, 0, 0, 0, 0, 0, 0, 0, 0, 0, 0, 0, 0, 0, 0, 0, 0, 0, 0, 0, 0, 0, 0, 0, 0, 0, 0, 0, 0, 0, 0, 0, 0, 0, 0, 0, 0, 0, 0, 0, 0, 0, 0, 0, 0, 0, 0, 0, 0, 0, 0, 0, 0, 0, 0, 0, 0, 0, 0, 0, 0, 0, 0, 0, 0, 0, 0, 0, 0, 0, 0, 0, 0, 0, 0, 0, 0, 0, 0, 0, 0, 0, 0, 0, 0, 0, 0, 0, 0, 0, 0, 0, 0, 0, 0, 0, 0, 0, 0, 0, 0, 0, 0, 0, 0, 0, 0, 0, 0, 0, 0, 0, 0, 0, 0, 0, 0, 0, 0, 0, 0, 0, 0, 0, 0, 0, 0, 0, 0, 0, 0, 0, 0, 0, 0, 0, 0, 0, 0, 0, 0, 0, 0, 0, 0, 0, 0, 0, 0, 0, 0, 0, 0, 0, 0, 0, 0, 0, 0, 0, 0, 0, 0, 0, 0, 0, 0, 0, 0, 0, 0, 0, 0, 0, 0, 0, 0, 0, 0, 0, 0, 0, 0, 0, 0, 0, 0, 0, 0, 0, 0, 0, 0, 0, 0, 0, 0, 0, 0, 0, 0, 0, 0, 0, 0, 0, 0, 0, 0, 0, 0, 0, 0, 0, 0, 0, 0, 0, 0, 0, 0, 0, 0, 0, 0, 0, 0, 0, 0, 0, 0, 0, 0, 0, 0, 0, 0, 0, 0, 0, 0, 0, 0, 0, 0, 0, 0, 0, 0, 0, 0, 0, 0, 0, 0, 0, 0, 0, 0, 0, 0, 0, 0, 0, 0, 0, 0, 0, 0, 0, 0, 0, 0, 0, 0, 0, 0, 0, 0, 0, 0, 0, 0, 0, 0, 0, 0, 0, 0, 0, 0, 0, 0, 0, 0, 0, 0, 0, 0, 0, 0, 0, 0, 0, 0, 0, 0, 0, 0, 0, 0, 0, 0, 0, 0, 0, 0, 0, 0, 0, 0, 0, 0, 0, 0, 0, 0, 0, 0, 0, 0, 0, 0, 0, 0, 0, 0, 0, 0, 0, 0, 0, 0, 0, 0, 0, 0, 0, 0, 0, 0, 0, 0, 0, 0, 0, 0, 0, 0, 0, 0, 0, 0, 0, 0, 0, 0, 0, 0, 0, 0, 0, 0, 0, 0, 0, 0, 0, 0, 0, 0, 0, 0, 0, 0, 0, 0, 0, 0, 0, 0, 0, 0, 0, 0, 0, 0, 0, 0, 0, 0, 0, 0, 0, 0, 0, 0, 0, 0, 0, 0, 0, 0, 0, 0, 0, 0, 0, 0, 0, 0, 0, 0, 0, 0, 0, 0, 0, 0, 0, 0, 0, 0, 0, 0, 0, 0, 0, 0, 0, 0, 0, 0, 0, 0, 0, 0, 0, 0, 0, 0, 0, 0, 0, 0, 0, 0, 0, 0, 0, 0, 0, 0, 0, 0, 0, 0, 0, 0, 0, 0, 0, 0, 0, 0, 0, 0, 0, 0, 0, 0, 0, 0, 0, 0, 0, 0, 0, 0, 0, 0, 0, 0, 0, 0, 0, 0, 0, 0, 0, 0, 0, 0, 0, 0, 0, 0, 0, 0, 0, 0, 0, 0, 0, 0, 0, 0, 0, 0, 0, 0, 0, 0, 0, 0, 0, 0, 0, 0, 0, 0, 0, 0, 0, 0, 0, 0, 0, 0, 0, 0, 0, 0, 0, 0, 0, 0, 0, 0, 0, 0, 0, 0, 0, 0, 0, 0, 0, 0, 0, 0, 0, 0, 0, 0, 0, 0, 0, 0, 0, 0, 0, 0, 0, 0, 0, 0, 0, 0, 0, 0, 0, 0, 0, 0, 0, 0, 0, 0, 0, 0, 0, 0, 0, 0, 0, 0, 0, 0, 0, 0, 0, 0, 0, 0, 0, 0, 0, 0, 0, 0, 0, 0, 0, 0, 0, 0, 0, 0, 0, 0, 0, 0, 0, 0, 0, 0, 0, 0, 0, 0, 0, 0, 0, 0, 0, 0, 0, 0, 0, 0, 0, 0, 0, 0, 0, 0, 0, 0, 0, 0, 0, 0, 0, 0, 0, 0, 0, 0, 0, 0, 0, 0, 0, 0, 0, 0, 0, 0, 0, 0, 0, 0, 0, 0, 0, 0, 0, 0, 0, 0, 0, 0, 0, 0, 0, 0, 0, 0, 0, 0, 0, 0, 0, 0, 0, 0, 0, 0, 0, 0, 0, 0, 0, 0, 0, 0, 0, 0, 0, 0, 0, 0, 0, 0, 0, 0, 0, 0, 0, 0, 0, 0, 0, 0, 0, 0, 0, 0, 0, 0, 0, 0, 0, 0, 0, 0, 0, 0, 0, 0, 0, 0, 0, 0, 0, 0, 0, 0, 0, 0, 0, 0, 0, 0, 0, 0, 0, 0, 0, 0, 0, 0, 0, 0, 0, 0, 0, 0, 0, 0, 0, 0, 0, 0, 0, 0, 0, 0, 0, 0, 0, 0, 0, 0, 0, 0, 0, 0, 0, 0, 0, 0, 0, 0, 0, 0, 0, 0, 0, 0, 0, 0, 0, 0, 0, 0, 0, 0, 0, 0, 0, 0, 0, 0, 0, 0, 0, 0, 0, 0, 0, 0, 0, 0, 0, 0, 0, 0, 0, 0, 0, 0, 0, 0, 0, 0, 0, 0, 0, 0, 0, 0, 0, 0, 0, 0, 0, 0, 0, 0, 0, 0, 0, 0, 0, 0, 0, 0, 0, 0, 0, 0, 0, 0, 0, 0, 0, 0, 0, 0, 0, 0, 0, 0, 0, 0, 0, 0, 0, 0, 0, 0, 0, 0, 0, 0, 0, 0, 0, 0, 0, 0, 0, 0, 0, 0, 0, 0, 0, 0, 0, 0, 0, 0, 0, 0, 0, 0, 0, 0, 0, 0, 0, 0, 0, 0, 0, 0, 0, 0, 0, 0, 0, 0, 0, 0, 0, 0, 0, 0, 0, 0, 0, 0, 0, 0, 0, 0, 0, 0, 0, 0, 0, 0, 0, 0, 0, 0, 0, 0, 0, 0, 0, 0, 0, 0, 0, 0, 0, 0, 0, 0, 0, 0, 0, 0, 0, 0, 0, 0, 0, 0, 0, 0, 0, 0, 0, 0, 0, 0, 0, 0, 0, 0, 0, 0, 0, 0, 0, 0, 0, 0, 0, 0, 0, 0, 0, 0, 0, 0, 0, 0, 0, 0, 0, 0, 0, 0, 0, 0, 0, 0, 0, 0, 0, 0, 0, 0, 0, 0, 0, 0, 0, 0, 0, 0, 0, 0, 0, 0, 0, 0, 0, 0, 0, 0, 0, 0, 0, 0, 0, 0, 0, 0, 0, 0, 0, 0, 0, 0, 0, 0, 0, 0, 0, 0, 0, 0, 0, 0, 0, 0, 0, 0, 0, 0, 0, 0, 0, 0, 0, 0, 0, 0, 0, 0, 0, 0, 0, 0, 0, 0, 0, 0, 0, 0, 0, 0, 0, 0, 0, 0, 0, 0, 0, 0, 0, 0, 0, 0, 0, 0, 0, 0, 0, 0, 0, 0, 0, 0, 0, 0, 0, 0, 0, 0, 0, 0, 0, 0, 0, 0, 0, 0, 0, 0, 0, 0, 0, 0, 0, 0, 0, 0, 0, 0, 0, 0, 0, 0, 0, 0, 0, 0, 0, 0, 0, 0, 0, 0, 0, 0, 0, 0, 0, 0, 0, 0, 0, 0, 0, 0, 0, 0, 0, 0, 0, 0, 0, 0, 0, 0, 0, 0, 0, 0, 0, 0, 0, 0, 0, 0, 0, 0, 0, 0, 0, 0, 0, 0, 0, 0, 0, 0, 0, 0, 0, 0, 0, 0, 0, 0, 0, 0, 0, 0, 0, 0, 0, 0, 0, 0, 0, 0, 0, 0, 0, 0, 0])
me_cube_003.polygons.foreach_set('material_index', [0, 0, 0, 0, 0, 0, 0, 0, 0, 0, 0, 0, 0, 0, 0, 0, 0, 0, 0, 0, 0, 0, 0, 0, 0, 0, 0, 0, 0, 0, 0, 0, 0, 0, 0, 0, 0, 0, 0, 0, 0, 0, 0, 0, 0, 0, 0, 0, 0, 0, 0, 0, 0, 0, 0, 0, 0, 0, 0, 0, 0, 0, 0, 0, 0, 0, 0, 0, 0, 0, 0, 0, 0, 0, 0, 0, 0, 0, 0, 0, 0, 0, 0, 0, 0, 0, 0, 0, 0, 0, 0, 0, 0, 0, 0, 0, 0, 0, 0, 0, 0, 0, 0, 0, 0, 0, 0, 0, 0, 0, 0, 0, 0, 0, 0, 0, 0, 0, 0, 0, 0, 0, 0, 0, 0, 0, 0, 0, 0, 0, 0, 0, 0, 0, 0, 0, 0, 0, 0, 0, 0, 0, 0, 0, 0, 0, 0, 0, 0, 0, 0, 0, 0, 0, 0, 0, 0, 0, 0, 0, 0, 0, 0, 0, 0, 0, 0, 0, 0, 0, 0, 0, 0, 0, 0, 0, 0, 0, 0, 0, 0, 0, 0, 0, 0, 0, 0, 0, 0, 0, 0, 0, 0, 0, 0, 0, 0, 0, 0, 0, 0, 0, 0, 0, 0, 0, 0, 0, 0, 0, 0, 0, 0, 0, 0, 0, 0, 0, 0, 0, 0, 0, 0, 0, 0, 0, 0, 0, 0, 0, 0, 0, 0, 0, 0, 0, 0, 0, 0, 0, 0, 0, 0, 0, 0, 0, 0, 0, 0, 0, 0, 0, 0, 0, 0, 0, 0, 0, 0, 0, 0, 0, 0, 0, 0, 0, 0, 0, 0, 0, 0, 0, 0, 0, 0, 0, 0, 0, 0, 0, 0, 0, 0, 0, 0, 0, 0, 0, 0, 0, 0, 0, 0, 0, 0, 0, 0, 0, 0, 0, 0, 0, 0, 0, 0, 0, 0, 0, 0, 0, 0, 0, 0, 0, 0, 0, 0, 0, 0, 0, 0, 0, 0, 0, 0, 0, 0, 0, 0, 0, 0, 0, 0, 0, 0, 0, 0, 0, 0, 0, 0, 0, 0, 0, 0, 0, 0, 0, 0, 0, 0, 0, 0, 0, 0, 0, 0, 0, 0, 0, 0, 0, 0, 0, 0, 0, 0, 0, 0, 0, 0, 0, 0, 0, 0, 0, 0, 0, 0, 0, 0, 0, 0, 0, 0, 0, 0, 0, 0, 0, 0, 0, 0, 0, 0, 0, 0, 0, 0, 0, 0, 0, 0, 0, 0, 0, 0, 0, 0, 0, 0, 0, 0, 0, 0, 0, 0, 0, 0, 0, 0, 0, 0, 0, 0, 0, 0, 0, 0, 0, 0, 0, 0, 0, 0, 0, 0, 0, 0, 0, 0, 0, 0, 0, 0, 0, 0, 0, 0, 0, 0, 0, 0, 0, 0, 0, 0, 0, 0, 0, 0, 0, 0, 0, 0, 0, 0, 0, 0, 0, 0, 0, 0, 0, 0, 0, 0, 0, 0, 0, 0, 0, 0, 0, 0, 0, 1, 1, 1, 1, 1, 1, 1, 1, 1, 1, 1, 1, 1, 1, 1, 1, 1, 1, 1, 1, 1, 1, 1, 1, 1, 1, 1, 1, 1, 1, 1, 1, 1, 1, 1, 1, 1, 1, 1, 1, 1, 1, 1, 1, 1, 1, 1, 1, 1, 1, 1, 1, 1, 1, 1, 1, 1, 1, 1, 1, 1, 1, 1, 1, 1, 1, 1, 1, 1, 1, 1, 1, 1, 1, 1, 1, 1, 1, 1, 1, 1, 1, 1, 1, 1, 1, 1, 1, 1, 1, 1, 1, 1, 1, 1, 1, 1, 1, 1, 1, 1, 1, 1, 1, 1, 1, 1, 1, 1, 1, 1, 1, 1, 1, 1, 1, 1, 1, 1, 1, 1, 1, 1, 1, 1, 1, 1, 1, 1, 1, 1, 1, 1, 1, 1, 1, 1, 1, 1, 1, 1, 1, 1, 1, 1, 1, 1, 1, 1, 1, 1, 1, 1, 1, 1, 1, 1, 1, 1, 1, 1, 1, 1, 1, 1, 1, 1, 1, 1, 1, 1, 1, 1, 1, 1, 1, 1, 1, 1, 1, 1, 1, 1, 1, 1, 1, 1, 1, 1, 1, 1, 1, 1, 1, 1, 1, 1, 1, 1, 1, 1, 1, 1, 1, 1, 1, 1, 1, 1, 1, 1, 1, 1, 1, 1, 1, 1, 1, 1, 1, 1, 1, 1, 1, 1, 1, 1, 1, 1, 1, 1, 1, 1, 1, 1, 1, 1, 1, 1, 1, 1, 1, 1, 1, 1, 1, 1, 1, 1, 1, 1, 1, 1, 1, 1, 1, 1, 1, 1, 1, 1, 1, 1, 2, 2, 2, 2, 2, 2, 2, 2, 2, 2, 2, 2, 2, 2, 2, 2, 2, 2, 2, 2, 2, 2, 2, 2, 2, 2, 2, 2, 2, 2, 2, 2, 2, 2, 2, 2, 2, 2, 2, 2, 2, 2, 2, 2, 2, 2, 2, 2, 2, 2, 2, 2, 2, 2, 2, 2, 2, 2, 2, 2, 2, 2, 2, 2, 2, 2, 2, 2, 2, 2, 2, 2, 2, 2, 2, 2, 2, 2, 2, 2, 2, 2, 2, 2, 2, 2, 2, 2, 2, 2, 2, 2, 2, 2, 2, 2, 2, 2, 2, 2, 2, 2, 2, 2, 2, 2, 2, 2, 2, 2, 2, 2, 2, 2, 2, 2, 2, 2, 2, 2, 2, 2, 2, 2, 2, 2, 2, 2, 2, 2, 2, 2, 2, 2, 2, 2, 2, 2, 2, 2, 2, 2, 2, 2, 2, 2, 2, 2, 2, 2, 2, 2, 2, 2, 2, 2, 2, 2, 2, 2, 2, 2, 2, 2, 2, 2, 2, 2, 2, 2, 2, 2, 2, 2, 2, 2, 2, 2, 2, 2, 2, 2, 2, 2, 2, 2, 2, 2, 2, 2, 2, 2, 2, 2, 2, 2, 2, 2, 2, 2, 2, 2, 2, 2, 2, 2, 2, 2, 2, 2, 2, 2, 2, 2, 2, 2, 2, 2, 2, 2, 2, 2, 2, 2, 2, 2, 2, 2, 2, 2, 2, 2, 2, 2, 2, 2, 2, 2, 2, 2, 2, 2, 2, 2, 2, 2, 2, 2, 2, 2, 2, 2, 2, 2, 2, 2, 2, 2, 2, 2, 2, 2, 2, 2, 2, 2, 2, 2, 2, 2, 2, 2, 2, 2, 2, 2, 2, 2, 2, 2, 2, 2, 2, 2, 2, 2, 2, 2, 2, 2, 2, 2, 2, 2, 2, 2, 2, 2, 2, 2, 2, 2, 2, 2, 2, 2, 2, 2, 2, 2, 2, 2, 2, 2, 2, 2, 2, 2, 2, 2, 2, 2, 2, 2, 2, 2, 2, 2, 2, 2, 2, 2, 2, 2, 2, 2, 2, 2, 2, 2, 2, 2, 2, 2, 2, 2, 2, 2, 2, 2, 2, 2, 2, 2, 2, 2, 2, 2, 2, 2, 2, 2, 2, 2, 2, 2, 2, 2, 2, 2, 2, 2, 2, 2, 2, 2, 2, 2, 2, 2, 2, 2, 2, 2, 2, 2, 2, 2, 2, 2, 2, 2, 2, 2, 2, 2, 2, 2, 2, 3, 3, 3, 3, 3, 3, 3, 3, 3, 3, 3, 3, 3, 3, 3, 3, 3, 3, 3, 3, 3, 3, 3, 3, 3, 3, 3, 3, 3, 3, 3, 3, 3, 3, 3, 3, 3, 3, 3, 3, 3, 3, 3, 3, 3, 3, 3, 3, 3, 3, 3, 3, 3, 3, 3, 3, 3, 3, 3, 3, 3, 3, 3, 3, 3, 3, 3, 3, 3, 3, 3, 3, 3, 3, 3, 3, 3, 3, 3, 3, 3, 3, 3, 3, 3, 3, 3, 3, 3, 3, 3, 3, 3, 3, 3, 3, 3, 3, 3, 3, 3, 3, 3, 3, 3, 3, 3, 3, 3, 3, 3, 3, 3, 3, 3, 3, 3, 3, 3, 3, 3, 3, 3, 3, 3, 3, 3, 3, 3, 3, 3, 3, 3, 3, 3, 3, 3, 3, 3, 3, 3, 3, 3, 3, 3, 3, 3, 3, 3, 3, 3, 3, 3, 3, 3, 3, 3, 3, 3, 3, 3, 3, 3, 3, 3, 3, 3, 3, 3, 3, 3, 3, 3, 3, 3, 3, 3, 3, 3, 3, 3, 3, 3, 3, 3, 3, 3, 3, 3, 3, 3, 3, 3, 3, 3, 3, 3, 3, 3, 3, 3, 3, 3, 3, 3, 3, 3, 3, 3, 3, 3, 3, 3, 3, 3, 3, 3, 3, 3, 3, 3, 3, 3, 3, 3, 3, 3, 3, 3, 3, 3, 3, 3, 3, 3, 3, 3, 3, 3, 3, 3, 3, 3, 3, 3, 3, 3, 3, 3, 3, 3, 3, 3, 3, 3, 3, 3, 3, 3, 3, 3, 3, 3, 3, 3, 3, 3, 3, 3, 3, 3, 3, 3, 3, 3, 3, 3, 3, 3, 3, 3, 3, 3, 3, 3, 3, 3, 3, 3, 3, 3, 3, 3, 3, 3, 3, 3, 3, 3, 3, 3, 3, 3, 3, 3, 3, 3, 3, 3, 3, 3, 3, 3, 3, 3, 3, 3, 3, 3, 3, 3, 3, 3, 3, 3, 3, 3, 3, 3, 3, 3, 3, 3, 3, 3, 3, 3, 3, 3, 3, 3, 3, 3, 3, 3, 3, 3, 3, 3, 3, 3, 3, 3, 3, 3, 3, 3, 3, 3, 3, 3, 3, 3, 3, 3, 3, 3, 3, 3, 3, 3, 3, 3, 3, 3, 3, 3, 3, 3, 3, 3, 3, 3, 3, 3, 3, 3, 3, 3, 3, 3, 3, 3, 3, 3, 3, 3, 3, 3, 3, 3, 3, 3, 3, 3, 3, 3, 3, 3, 3, 3, 3, 3, 3, 3, 3, 3, 3, 3, 3, 3, 3, 3, 3, 3, 3, 3, 3, 3, 3, 3, 3, 3, 3, 3, 3, 3, 3, 3, 3, 3, 3, 3, 3, 3, 3, 3, 3, 3, 3, 3, 3, 3, 3, 3, 3, 3, 3, 3, 3, 3, 3, 3, 3, 3, 3, 3, 3, 3, 3, 3, 3, 3, 3, 3, 3, 3, 3, 3, 3, 3, 3, 3, 3, 3, 3, 3, 3, 3, 3, 3, 3, 3, 3, 3, 3, 3, 3, 3, 3, 3, 3, 3, 3, 3, 3, 3, 3, 3, 3, 3, 3, 3, 3, 3, 3, 3, 3, 3, 3, 3, 3, 3, 3, 3, 3, 3, 3, 3, 3, 3, 3, 3, 3, 3, 3, 3, 3, 3, 3, 3, 3, 3, 3, 3, 3, 3, 3, 3, 3, 3, 3, 3, 3, 3, 3, 3, 3, 3, 3, 3, 3, 3, 3, 3, 3, 3, 3, 3, 3, 3, 3, 3, 3, 3, 3, 3, 3, 3, 3])
me_cube_003.materials.append(mat_material_002)
me_cube_003.materials.append(mat_material_014)
me_cube_003.materials.append(mat_material_015)
me_cube_003.materials.append(mat_material_016)
me_cube_003.use_remesh_preserve_volume = False
me_cube_003.use_remesh_preserve_attributes = False
me_cube_003.use_mirror_vertex_groups = False
me_cube_003.update()

# ---- objects
ob_cube = bpy.data.objects.new('Cube', me_cube_003)

# ---- transforms, parenting, visibility, modifiers, constraints
ob_cube.location = (0.0, 0.0, -0.4)
ob_cube.scale = (1.0, 1.0, 0.4)
ob_cube.lineart.crease_threshold = 0.0

# ---- collection membership
col_collection_1.objects.link(ob_cube)

# ---- scene / render settings (as saved in the file)
scene.frame_start = 1; scene.frame_end = 250; scene.frame_set(1)
scene.render.engine = 'CYCLES'
scene.render.resolution_percentage = 50
scene.render.dither_intensity = 0.0
scene.cycles.use_denoising = False
scene.cycles.samples = 128
scene.cycles.sampling_pattern = 'TABULATED_SOBOL'
scene.cycles.use_adaptive_sampling = False
scene.cycles.use_light_tree = False
scene.cycles.blur_glossy = 0.0
scene.cycles.sample_clamp_indirect = 0.0
scene.view_settings.view_transform = 'Standard'
bpy.context.view_layer.update()

# ---- added for rendering (the .blend has no active camera and no usable light): camera, sun
cam_auto = bpy.data.cameras.new('AutoCamera')
cam_auto.lens = 50.0
cam_auto.sensor_width = 36.0
cam_auto.clip_end = 1000.0
ob_auto_camera = bpy.data.objects.new('AutoCamera', cam_auto)
scene.collection.objects.link(ob_auto_camera)
ob_auto_camera.location = (2.72469, -3.26963, 1.78975)
ob_auto_camera.rotation_euler = (1.09748, -7.21219e-08, 0.694738)
scene.camera = ob_auto_camera
light_auto_sun = bpy.data.lights.new('AutoSun', 'SUN')
light_auto_sun.energy = 3.0
light_auto_sun.angle = 0.0523599
ob_auto_sun = bpy.data.objects.new('AutoSun', light_auto_sun)
scene.collection.objects.link(ob_auto_sun)
ob_auto_sun.rotation_euler = (0.872665, 0.174533, 0.523599)
bpy.context.view_layer.update()
